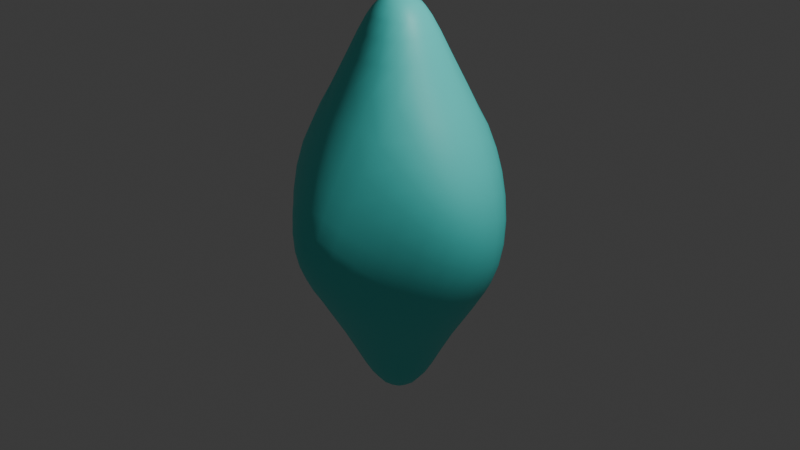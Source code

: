 # Source: collectable.blend  (saved by Blender 4.3.34; exported with 4.5.12 LTS)
import bpy
from mathutils import Matrix  # noqa: F401  (used for matrix-valued properties, if any)

bpy.ops.wm.read_factory_settings(use_empty=True)
scene = bpy.context.scene
scene.name = 'Scene'

# ---- collections
col_collection = bpy.data.collections.new('Collection'); scene.collection.children.link(col_collection)

# ---- materials (node trees are filled in below, after node groups)
mat_material = bpy.data.materials.new('Material')
mat_material.alpha_threshold = 0.0
mat_material.roughness = 0.5
mat_material.line_color = (0.0, 0.0, 0.0, 1.0)

# ---- material node trees
mat_material.use_nodes = True; mat_material.node_tree.nodes.clear()
_N = mat_material.node_tree.nodes; _L = mat_material.node_tree.links
n0 = _N.new('ShaderNodeOutputMaterial'); n0.name = 'Material Output'; n0.location = (300, 300)
n1 = _N.new('ShaderNodeBsdfPrincipled'); n1.name = 'Principled BSDF'; n1.location = (10, 300)
n1.inputs[0].default_value = (0.08314, 0.8045, 0.7465, 1.0)
n1.inputs[3].default_value = 1.45
_L.new(n1.outputs[0], n0.inputs[0])
n0.is_active_output = True

# ---- world
world_world = bpy.data.worlds.new('World'); scene.world = world_world
world_world.use_nodes = True; world_world.node_tree.nodes.clear()
_N = world_world.node_tree.nodes; _L = world_world.node_tree.links
n0 = _N.new('ShaderNodeOutputWorld'); n0.name = 'World Output'; n0.location = (300, 300)
n1 = _N.new('ShaderNodeBackground'); n1.name = 'Background'; n1.location = (10, 300)
n1.inputs[0].default_value = (0.05088, 0.05088, 0.05088, 1.0)
_L.new(n1.outputs[0], n0.inputs[0])
n0.is_active_output = True
world_world.color = (0.05088, 0.05088, 0.05088)
world_world.sun_shadow_jitter_overblur = 0.0

# ---- cameras
cam_camera = bpy.data.cameras.new('Camera')
cam_camera.clip_end = 100.0
cam_camera.ortho_scale = 7.314

# ---- lights
light_light = bpy.data.lights.new('Light', 'POINT')
light_light.energy = 1000.0
light_light.shadow_soft_size = 0.1

# ---- meshes
me_collectable = bpy.data.meshes.new('Collectable')
me_collectable.from_pydata([(0.1755, -0.1755, -1.852), (-0.1755, -0.1755, -1.852), (-0.1755, 0.1755, -1.852), (0.1755, 0.1755, -1.852), (1.041, 0.2874, -0.3529), (0.9746, -0.4475, -0.2237), (1.041, -0.2886, 0.6042), (0.9746, 0.4437, 0.4716), (0.1755, -0.1755, 2.199), (-0.1755, -0.1755, 2.199), (-0.1755, 0.1755, 2.199), (0.1755, 0.1755, 2.199), (0.2033, -1.101, -0.2808), (-0.2033, -1.101, -0.2808), (-0.3352, -1.055, 0.3479), (0.3352, -1.055, 0.3479), (-0.3352, 1.036, -0.1), (0.3352, 1.036, -0.1), (0.2033, 1.081, 0.5321), (-0.2033, 1.081, 0.5321), (-0.9746, -0.4475, -0.2237), (-1.041, 0.2874, -0.3529), (-0.9746, 0.4437, 0.4716), (-1.041, -0.2886, 0.6042), (0.4386, -0.4808, -1.142), (-0.4386, -0.4808, -1.142), (-0.458, 0.4623, -1.137), (0.458, 0.4623, -1.137), (0.458, -0.465, 1.44), (-0.458, -0.465, 1.44), (-0.4386, 0.4776, 1.445), (0.4386, 0.4776, 1.445), (-0.8836, -0.4635, -0.4535), (-0.7653, -0.4746, -0.6756), (-0.6226, -0.4814, -0.8959), (-0.3854, -0.7104, -0.8618), (-0.3213, -0.8876, -0.6196), (-0.2549, -1.022, -0.4152), (0.2176, 0.2179, 2.114), (0.2752, 0.2781, 1.963), (0.345, 0.3561, 1.75), (-0.2121, -0.5723, -1.195), (-1.863e-09, -0.5959, -1.208), (0.2121, -0.5723, -1.195), (0.3854, -0.7104, -0.8618), (0.3213, -0.8876, -0.6196), (0.2549, -1.022, -0.4152), (-0.2176, 0.2179, 2.114), (-0.2752, 0.2781, 1.963), (-0.345, 0.3561, 1.75), (0.1165, -1.129, -0.2648), (2.328e-09, -1.143, -0.2564), (-0.1165, -1.129, -0.2648), (0.2344, -1.127, -0.175), (0.2701, -1.137, -0.02739), (0.303, -1.114, 0.145), (0.1643, -1.117, 0.4283), (2.794e-09, -1.137, 0.4551), (-0.1643, -1.117, 0.4283), (-0.303, -1.114, 0.145), (-0.2701, -1.137, -0.02739), (-0.2344, -1.127, -0.175), (-0.2177, -0.2179, 2.114), (-0.2762, -0.2776, 1.962), (-0.3495, -0.3536, 1.749), (-1.06, -0.3387, 0.4575), (-1.063, -0.3895, 0.2479), (-1.035, -0.4247, 0.01454), (-0.8508, -0.6445, -0.09419), (-0.6924, -0.8146, 0.06212), (-0.5152, -0.9531, 0.2184), (-1.071, -0.1655, 0.607), (-1.081, 0.01853, 0.5951), (-1.051, 0.2301, 0.5541), (-1.035, 0.4216, 0.2291), (-1.063, 0.3872, -0.004249), (-1.06, 0.3371, -0.2104), (-1.071, 0.1649, -0.3572), (-1.081, -0.01918, -0.3465), (-1.051, -0.2317, -0.306), (-0.9653, 0.3409, -0.4848), (-0.8369, 0.3969, -0.6722), (-0.6706, 0.4375, -0.8855), (-0.5557, 0.2251, -1.218), (-0.5791, -0.002505, -1.24), (-0.547, -0.2336, -1.221), (0.3495, -0.3536, 1.749), (0.2762, -0.2776, 1.962), (0.2177, -0.2179, 2.114), (-0.2207, 0.5609, -1.193), (-2.794e-09, 0.5873, -1.207), (0.2207, 0.5609, -1.193), (0.5557, 0.2251, -1.218), (0.5791, -0.002505, -1.24), (0.547, -0.2336, -1.221), (0.6226, -0.4814, -0.8959), (0.7653, -0.4746, -0.6756), (0.8836, -0.4635, -0.4535), (0.3495, 0.3526, -1.428), (0.2762, 0.2773, -1.628), (0.2177, 0.2178, -1.771), (1.035, -0.4247, 0.01454), (1.063, -0.3895, 0.2479), (1.06, -0.3387, 0.4575), (-0.3495, 0.3526, -1.428), (-0.2762, 0.2773, -1.628), (-0.2177, 0.2178, -1.771), (0.5152, -0.9531, 0.2184), (0.6924, -0.8146, 0.06212), (0.8508, -0.6445, -0.09419), (0.3689, -0.9594, 0.5867), (0.403, -0.8305, 0.8518), (0.4347, -0.6715, 1.132), (0.2207, -0.5646, 1.499), (2.794e-09, -0.5914, 1.514), (-0.2207, -0.5646, 1.499), (-0.345, -0.3573, -1.429), (-0.2752, -0.2784, -1.629), (-0.2176, -0.218, -1.771), (-0.4347, -0.6715, 1.132), (-0.403, -0.8305, 0.8518), (-0.3689, -0.9594, 0.5867), (-0.6706, -0.4402, 1.17), (-0.8369, -0.3991, 0.9424), (-0.9653, -0.3425, 0.7433), (-0.5557, -0.226, 1.525), (-0.5791, 0.001916, 1.548), (-0.547, 0.2324, 1.527), (-0.6226, 0.4774, 1.181), (-0.7653, 0.4703, 0.9453), (-0.8836, 0.4593, 0.7105), (0.2176, -0.218, -1.771), (0.2752, -0.2784, -1.629), (0.345, -0.3573, -1.429), (-0.3689, 0.9441, -0.3297), (-0.403, 0.8194, -0.5822), (-0.4347, 0.6647, -0.8471), (-0.1028, -0.1946, 2.227), (2.328e-09, -0.2036, 2.242), (0.1028, -0.1946, 2.227), (-0.1946, 0.1028, 2.227), (-0.2036, -1.863e-09, 2.242), (-0.1946, -0.1028, 2.227), (-0.2344, 1.106, 0.4221), (-0.2701, 1.115, 0.271), (-0.303, 1.093, 0.09861), (-0.5152, 0.9378, 0.0295), (-0.6924, 0.8034, 0.1858), (-0.8508, 0.6374, 0.3421), (0.6706, 0.4375, -0.8855), (0.8369, 0.3969, -0.6722), (0.9653, 0.3409, -0.4848), (1.071, 0.1649, -0.3572), (1.081, -0.01918, -0.3465), (1.051, -0.2317, -0.306), (0.1028, 0.1946, 2.227), (-3.027e-09, 0.2036, 2.242), (-0.1028, 0.1946, 2.227), (-0.1643, 1.096, -0.1804), (0.0, 1.116, -0.2072), (0.1643, 1.096, -0.1804), (0.3689, 0.9441, -0.3297), (0.403, 0.8194, -0.5822), (0.4347, 0.6647, -0.8471), (0.1946, -0.1028, 2.227), (0.2036, 2.095e-09, 2.242), (0.1946, 0.1028, 2.227), (1.06, 0.3371, -0.2104), (1.063, 0.3872, -0.004249), (1.035, 0.4216, 0.2291), (1.051, 0.2301, 0.5541), (1.081, 0.01853, 0.5951), (1.071, -0.1655, 0.607), (0.9653, -0.3425, 0.7433), (0.8369, -0.3991, 0.9424), (0.6706, -0.4402, 1.17), (0.5557, -0.226, 1.525), (0.5791, 0.001916, 1.548), (0.547, 0.2324, 1.527), (0.2121, 0.5683, 1.502), (-5.588e-09, 0.5917, 1.516), (-0.2121, 0.5683, 1.502), (-0.3854, 0.7024, 1.147), (-0.3213, 0.8746, 0.8898), (-0.2549, 1.005, 0.6737), (-0.1165, 1.108, 0.5147), (0.0, 1.121, 0.5055), (0.1165, 1.108, 0.5147), (0.2344, 1.106, 0.4221), (0.2701, 1.115, 0.271), (0.303, 1.093, 0.09861), (-0.1028, 0.1946, -1.879), (1.863e-09, 0.2036, -1.892), (0.1028, 0.1946, -1.879), (-0.1946, -0.1028, -1.879), (-0.2036, 1.63e-09, -1.892), (-0.1946, 0.1028, -1.879), (0.8508, 0.6374, 0.3421), (0.6924, 0.8034, 0.1858), (0.5152, 0.9378, 0.0295), (0.8836, 0.4593, 0.7105), (0.7653, 0.4703, 0.9453), (0.6226, 0.4774, 1.181), (0.1028, -0.1946, -1.879), (1.397e-09, -0.2036, -1.892), (-0.1028, -0.1946, -1.879), (0.3854, 0.7024, 1.147), (0.3213, 0.8746, 0.8898), (0.2549, 1.005, 0.6737), (0.1946, 0.1028, -1.879), (0.2036, -2.095e-09, -1.892), (0.1946, -0.1028, -1.879), (0.7054, 0.2262, -0.9892), (0.8558, 0.2077, -0.7676), (0.981, 0.1812, -0.5581), (0.7157, -0.005412, -1.019), (0.858, -0.01037, -0.7957), (0.984, -0.01685, -0.5722), (0.6866, -0.2452, -0.993), (0.8291, -0.2433, -0.7663), (0.9541, -0.2387, -0.5385), (-0.981, 0.1812, -0.5581), (-0.8558, 0.2077, -0.7676), (-0.7054, 0.2262, -0.9892), (-0.984, -0.01685, -0.5722), (-0.858, -0.01037, -0.7957), (-0.7157, -0.005412, -1.019), (-0.9541, -0.2387, -0.5385), (-0.8291, -0.2433, -0.7663), (-0.6866, -0.2452, -0.993), (0.5605, 0.8605, -0.2027), (0.7454, 0.745, -0.04948), (0.9083, 0.5983, 0.1032), (0.6015, 0.753, -0.4481), (0.7858, 0.6612, -0.2864), (0.9431, 0.5403, -0.1293), (0.6371, 0.6134, -0.6884), (0.8145, 0.5471, -0.5038), (0.9575, 0.4569, -0.3345), (-0.9083, 0.5983, 0.1032), (-0.7454, 0.745, -0.04948), (-0.5605, 0.8605, -0.2027), (-0.9431, 0.5403, -0.1293), (-0.7858, 0.6612, -0.2864), (-0.6015, 0.753, -0.4481), (-0.9575, 0.4569, -0.3345), (-0.8145, 0.5471, -0.5038), (-0.6371, 0.6134, -0.6884), (0.9541, 0.2369, 0.7973), (0.8291, 0.2416, 1.04), (0.6866, 0.2436, 1.283), (0.984, 0.01612, 0.8321), (0.858, 0.009595, 1.07), (0.7157, 0.004672, 1.31), (0.981, -0.1819, 0.8182), (0.8558, -0.2087, 1.041), (0.7054, -0.2273, 1.279), (-0.7054, -0.2273, 1.279), (-0.7157, 0.004672, 1.31), (-0.6866, 0.2436, 1.283), (-0.8558, -0.2087, 1.041), (-0.858, 0.009595, 1.07), (-0.8291, 0.2416, 1.04), (-0.981, -0.1819, 0.8182), (-0.984, 0.01612, 0.8321), (-0.9541, 0.2369, 0.7973), (0.2728, 0.121, 2.122), (0.2903, 1.994e-05, 2.129), (0.2729, -0.121, 2.122), (0.3498, 0.1532, 1.968), (0.3741, 0.0001595, 1.972), (0.3506, -0.1527, 1.968), (0.4373, 0.1945, 1.765), (0.4668, 0.0006182, 1.774), (0.4401, -0.1926, 1.764), (-0.1208, 0.2731, 2.122), (-4.657e-09, 0.2905, 2.129), (0.1208, 0.2731, 2.122), (-0.1512, 0.3523, 1.965), (-1.863e-09, 0.3758, 1.969), (0.1512, 0.3523, 1.965), (-0.1873, 0.4458, 1.756), (-1.397e-09, 0.4724, 1.762), (0.1873, 0.4458, 1.756), (-0.2729, -0.121, 2.122), (-0.2903, 1.993e-05, 2.129), (-0.2728, 0.121, 2.122), (-0.3506, -0.1527, 1.968), (-0.3741, 0.0001595, 1.972), (-0.3498, 0.1532, 1.968), (-0.4401, -0.1926, 1.764), (-0.4668, 0.0006182, 1.774), (-0.4373, 0.1945, 1.765), (0.1209, -0.2731, 2.122), (7.451e-09, -0.2905, 2.129), (-0.1209, -0.2731, 2.122), (0.1519, -0.3521, 1.965), (5.588e-09, -0.3758, 1.969), (-0.1519, -0.3521, 1.965), (0.1901, -0.4449, 1.755), (4.657e-10, -0.4725, 1.761), (-0.1901, -0.4449, 1.755), (0.9575, -0.4597, 0.5884), (0.8145, -0.5514, 0.7673), (0.6371, -0.619, 0.9632), (0.9431, -0.5446, 0.3784), (0.7858, -0.6679, 0.5424), (0.6015, -0.7621, 0.7115), (0.9083, -0.6042, 0.1434), (0.7454, -0.7542, 0.2997), (0.5605, -0.8731, 0.4566), (-0.6371, -0.619, 0.9632), (-0.8145, -0.5514, 0.7673), (-0.9575, -0.4597, 0.5884), (-0.6015, -0.7621, 0.7115), (-0.7858, -0.6679, 0.5424), (-0.9431, -0.5446, 0.3784), (-0.5605, -0.8731, 0.4566), (-0.7454, -0.7542, 0.2997), (-0.9083, -0.6042, 0.1434), (0.4401, 0.1921, -1.442), (0.4668, -0.0009587, -1.451), (0.4373, -0.1951, -1.443), (0.3506, 0.1525, -1.634), (0.3741, -0.0002718, -1.638), (0.3498, -0.1534, -1.634), (0.2729, 0.121, -1.779), (0.2903, -3.398e-05, -1.786), (0.2728, -0.1211, -1.779), (-0.1824, 0.9948, -0.4081), (0.0, 1.012, -0.434), (0.1824, 0.9948, -0.4081), (-0.2017, 0.8625, -0.6616), (1.397e-09, 0.8782, -0.6866), (0.2017, 0.8625, -0.6616), (-0.219, 0.7105, -0.9282), (-2.794e-09, 0.7292, -0.9502), (0.219, 0.7105, -0.9282), (-0.1994, -0.7345, -0.935), (1.397e-09, -0.7465, -0.9541), (0.1994, -0.7345, -0.935), (-0.1686, -0.8972, -0.6816), (6.985e-09, -0.9032, -0.6988), (0.1686, -0.8972, -0.6816), (-0.1366, -1.032, -0.4557), (7.916e-09, -1.04, -0.4632), (0.1366, -1.032, -0.4557), (-0.1901, 0.4434, -1.433), (3.725e-09, 0.4708, -1.439), (0.1901, 0.4434, -1.433), (-0.1519, 0.3517, -1.631), (2.794e-09, 0.3754, -1.635), (0.1519, 0.3517, -1.631), (-0.1209, 0.2731, -1.779), (4.191e-09, 0.2904, -1.786), (0.1209, 0.2731, -1.779), (0.1994, 0.7263, 1.225), (0.1686, 0.8841, 0.9554), (0.1366, 1.014, 0.7159), (-1.863e-09, 0.7382, 1.245), (1.863e-09, 0.8899, 0.9735), (4.889e-09, 1.022, 0.7235), (-0.1994, 0.7263, 1.225), (-0.1686, 0.8841, 0.9554), (-0.1366, 1.014, 0.7159), (0.1824, -1.012, 0.6669), (0.2017, -0.8749, 0.9349), (0.219, -0.7181, 1.218), (-2.095e-09, -1.029, 0.6935), (0.0, -0.891, 0.961), (4.657e-09, -0.7373, 1.241), (-0.1824, -1.012, 0.6669), (-0.2017, -0.8749, 0.9349), (-0.219, -0.7181, 1.218), (-0.4373, -0.1951, -1.443), (-0.4668, -0.0009587, -1.451), (-0.4401, 0.1921, -1.442), (-0.3498, -0.1534, -1.634), (-0.3741, -0.0002718, -1.638), (-0.3506, 0.1525, -1.634), (-0.2728, -0.1211, -1.779), (-0.2903, -3.397e-05, -1.786), (-0.2729, 0.121, -1.779), (0.1873, -0.4474, -1.434), (4.657e-10, -0.4741, -1.439), (-0.1873, -0.4474, -1.434), (0.1512, -0.3528, -1.631), (-6.519e-09, -0.3763, -1.635), (-0.1512, -0.3528, -1.631), (0.1208, -0.2732, -1.779), (-5.122e-09, -0.2905, -1.786), (-0.1208, -0.2732, -1.779), (-1.122, -0.1793, 0.3939), (-1.14, 0.01191, 0.3572), (-1.112, 0.2196, 0.3097), (-1.136, -0.2034, 0.1684), (-1.16, -0.0002899, 0.1196), (-1.136, 0.2023, 0.07196), (-1.112, -0.2209, -0.06786), (-1.14, -0.0125, -0.1156), (-1.122, 0.1786, -0.1507), (-0.1198, 1.163, 0.345), (-9.313e-10, 1.182, 0.3219), (0.1198, 1.163, 0.345), (-0.1337, 1.18, 0.1837), (0.0, 1.202, 0.1556), (0.1337, 1.18, 0.1837), (-0.1485, 1.158, 0.0135), (0.0, 1.18, -0.01475), (0.1485, 1.158, 0.0135), (0.1485, -1.181, 0.2283), (1.804e-09, -1.204, 0.2559), (-0.1485, -1.181, 0.2283), (0.1337, -1.204, 0.05663), (1.397e-09, -1.227, 0.08372), (-0.1337, -1.204, 0.05663), (0.1198, -1.186, -0.1017), (-4.657e-10, -1.206, -0.07989), (-0.1198, -1.186, -0.1017), (0.1026, 0.1026, 2.289), (2.095e-09, 0.1055, 2.309), (-0.1026, 0.1026, 2.289), (0.1055, -2.328e-09, 2.309), (0.0, 3.027e-09, 2.332), (-0.1055, 9.313e-10, 2.309), (0.1026, -0.1026, 2.289), (-3.26e-09, -0.1055, 2.309), (-0.1026, -0.1026, 2.289), (1.112, 0.2196, 0.3097), (1.14, 0.01191, 0.3572), (1.122, -0.1793, 0.3939), (1.136, 0.2023, 0.07196), (1.16, -0.0002899, 0.1196), (1.136, -0.2034, 0.1684), (1.122, 0.1786, -0.1507), (1.14, -0.0125, -0.1156), (1.112, -0.2209, -0.06786), (0.1026, -0.1026, -1.937), (1.397e-09, -0.1055, -1.956), (-0.1026, -0.1026, -1.937), (0.1055, 2.328e-09, -1.956), (-2.794e-09, -3.027e-09, -1.978), (-0.1055, -9.313e-10, -1.956), (0.1026, 0.1026, -1.937), (-4.191e-09, 0.1055, -1.956), (-0.1026, 0.1026, -1.937), (-0.5411, 0.6901, 0.9875), (-0.446, 0.8695, 0.7661), (-0.3425, 1.009, 0.5682), (-0.6679, 0.6801, 0.7874), (-0.5458, 0.8616, 0.5984), (-0.41, 1.008, 0.4165), (-0.7708, 0.6636, 0.5712), (-0.6267, 0.8411, 0.4033), (-0.4661, 0.9862, 0.2363), (0.3425, 1.009, 0.5682), (0.446, 0.8695, 0.7661), (0.5411, 0.6901, 0.9875), (0.41, 1.008, 0.4165), (0.5458, 0.8616, 0.5984), (0.6679, 0.6801, 0.7874), (0.4661, 0.9862, 0.2363), (0.6267, 0.8411, 0.4033), (0.7708, 0.6636, 0.5712), (-0.4661, -1.003, 0.01026), (-0.6267, -0.8536, -0.1531), (-0.7708, -0.6715, -0.3173), (-0.41, -1.026, -0.1674), (-0.5458, -0.8747, -0.3424), (-0.6679, -0.6883, -0.524), (-0.3425, -1.026, -0.3143), (-0.446, -0.8826, -0.5026), (-0.5411, -0.6983, -0.7127), (0.7708, -0.6715, -0.3173), (0.6267, -0.8536, -0.1531), (0.4661, -1.003, 0.01026), (0.6679, -0.6883, -0.524), (0.5458, -0.8747, -0.3424), (0.41, -1.026, -0.1674), (0.5411, -0.6983, -0.7127), (0.446, -0.8826, -0.5026), (0.3425, -1.026, -0.3143)], [], [(212, 213, 216, 215), (213, 214, 217, 216), (215, 216, 219, 218), (216, 217, 220, 219), (27, 149, 212, 92), (149, 150, 213, 212), (150, 151, 214, 213), (151, 4, 152, 214), (214, 152, 153, 217), (217, 153, 154, 220), (220, 154, 5, 97), (219, 220, 97, 96), (218, 219, 96, 95), (94, 218, 95, 24), (93, 215, 218, 94), (92, 212, 215, 93), (221, 222, 225, 224), (222, 223, 226, 225), (224, 225, 228, 227), (225, 226, 229, 228), (21, 80, 221, 77), (80, 81, 222, 221), (81, 82, 223, 222), (82, 26, 83, 223), (223, 83, 84, 226), (226, 84, 85, 229), (229, 85, 25, 34), (228, 229, 34, 33), (227, 228, 33, 32), (79, 227, 32, 20), (78, 224, 227, 79), (77, 221, 224, 78), (230, 231, 234, 233), (231, 232, 235, 234), (233, 234, 237, 236), (234, 235, 238, 237), (17, 199, 230, 161), (199, 198, 231, 230), (198, 197, 232, 231), (197, 7, 169, 232), (232, 169, 168, 235), (235, 168, 167, 238), (238, 167, 4, 151), (237, 238, 151, 150), (236, 237, 150, 149), (163, 236, 149, 27), (162, 233, 236, 163), (161, 230, 233, 162), (239, 240, 243, 242), (240, 241, 244, 243), (242, 243, 246, 245), (243, 244, 247, 246), (22, 148, 239, 74), (148, 147, 240, 239), (147, 146, 241, 240), (146, 16, 134, 241), (241, 134, 135, 244), (244, 135, 136, 247), (247, 136, 26, 82), (246, 247, 82, 81), (245, 246, 81, 80), (76, 245, 80, 21), (75, 242, 245, 76), (74, 239, 242, 75), (248, 249, 252, 251), (249, 250, 253, 252), (251, 252, 255, 254), (252, 253, 256, 255), (7, 200, 248, 170), (200, 201, 249, 248), (201, 202, 250, 249), (202, 31, 178, 250), (250, 178, 177, 253), (253, 177, 176, 256), (256, 176, 28, 175), (255, 256, 175, 174), (254, 255, 174, 173), (172, 254, 173, 6), (171, 251, 254, 172), (170, 248, 251, 171), (257, 258, 261, 260), (258, 259, 262, 261), (260, 261, 264, 263), (261, 262, 265, 264), (29, 125, 257, 122), (125, 126, 258, 257), (126, 127, 259, 258), (127, 30, 128, 259), (259, 128, 129, 262), (262, 129, 130, 265), (265, 130, 22, 73), (264, 265, 73, 72), (263, 264, 72, 71), (124, 263, 71, 23), (123, 260, 263, 124), (122, 257, 260, 123), (266, 267, 270, 269), (267, 268, 271, 270), (269, 270, 273, 272), (270, 271, 274, 273), (11, 166, 266, 38), (166, 165, 267, 266), (165, 164, 268, 267), (164, 8, 88, 268), (268, 88, 87, 271), (271, 87, 86, 274), (274, 86, 28, 176), (273, 274, 176, 177), (272, 273, 177, 178), (40, 272, 178, 31), (39, 269, 272, 40), (38, 266, 269, 39), (275, 276, 279, 278), (276, 277, 280, 279), (278, 279, 282, 281), (279, 280, 283, 282), (10, 157, 275, 47), (157, 156, 276, 275), (156, 155, 277, 276), (155, 11, 38, 277), (277, 38, 39, 280), (280, 39, 40, 283), (283, 40, 31, 179), (282, 283, 179, 180), (281, 282, 180, 181), (49, 281, 181, 30), (48, 278, 281, 49), (47, 275, 278, 48), (284, 285, 288, 287), (285, 286, 289, 288), (287, 288, 291, 290), (288, 289, 292, 291), (9, 142, 284, 62), (142, 141, 285, 284), (141, 140, 286, 285), (140, 10, 47, 286), (286, 47, 48, 289), (289, 48, 49, 292), (292, 49, 30, 127), (291, 292, 127, 126), (290, 291, 126, 125), (64, 290, 125, 29), (63, 287, 290, 64), (62, 284, 287, 63), (293, 294, 297, 296), (294, 295, 298, 297), (296, 297, 300, 299), (297, 298, 301, 300), (8, 139, 293, 88), (139, 138, 294, 293), (138, 137, 295, 294), (137, 9, 62, 295), (295, 62, 63, 298), (298, 63, 64, 301), (301, 64, 29, 115), (300, 301, 115, 114), (299, 300, 114, 113), (86, 299, 113, 28), (87, 296, 299, 86), (88, 293, 296, 87), (302, 303, 306, 305), (303, 304, 307, 306), (305, 306, 309, 308), (306, 307, 310, 309), (6, 173, 302, 103), (173, 174, 303, 302), (174, 175, 304, 303), (175, 28, 112, 304), (304, 112, 111, 307), (307, 111, 110, 310), (310, 110, 15, 107), (309, 310, 107, 108), (308, 309, 108, 109), (101, 308, 109, 5), (102, 305, 308, 101), (103, 302, 305, 102), (311, 312, 315, 314), (312, 313, 316, 315), (314, 315, 318, 317), (315, 316, 319, 318), (29, 122, 311, 119), (122, 123, 312, 311), (123, 124, 313, 312), (124, 23, 65, 313), (313, 65, 66, 316), (316, 66, 67, 319), (319, 67, 20, 68), (318, 319, 68, 69), (317, 318, 69, 70), (121, 317, 70, 14), (120, 314, 317, 121), (119, 311, 314, 120), (320, 321, 324, 323), (321, 322, 325, 324), (323, 324, 327, 326), (324, 325, 328, 327), (27, 92, 320, 98), (92, 93, 321, 320), (93, 94, 322, 321), (94, 24, 133, 322), (322, 133, 132, 325), (325, 132, 131, 328), (328, 131, 0, 211), (327, 328, 211, 210), (326, 327, 210, 209), (100, 326, 209, 3), (99, 323, 326, 100), (98, 320, 323, 99), (329, 330, 333, 332), (330, 331, 334, 333), (332, 333, 336, 335), (333, 334, 337, 336), (16, 158, 329, 134), (158, 159, 330, 329), (159, 160, 331, 330), (160, 17, 161, 331), (331, 161, 162, 334), (334, 162, 163, 337), (337, 163, 27, 91), (336, 337, 91, 90), (335, 336, 90, 89), (136, 335, 89, 26), (135, 332, 335, 136), (134, 329, 332, 135), (338, 339, 342, 341), (339, 340, 343, 342), (341, 342, 345, 344), (342, 343, 346, 345), (25, 41, 338, 35), (41, 42, 339, 338), (42, 43, 340, 339), (43, 24, 44, 340), (340, 44, 45, 343), (343, 45, 46, 346), (346, 46, 12, 50), (345, 346, 50, 51), (344, 345, 51, 52), (37, 344, 52, 13), (36, 341, 344, 37), (35, 338, 341, 36), (347, 348, 351, 350), (348, 349, 352, 351), (350, 351, 354, 353), (351, 352, 355, 354), (26, 89, 347, 104), (89, 90, 348, 347), (90, 91, 349, 348), (91, 27, 98, 349), (349, 98, 99, 352), (352, 99, 100, 355), (355, 100, 3, 193), (354, 355, 193, 192), (353, 354, 192, 191), (106, 353, 191, 2), (105, 350, 353, 106), (104, 347, 350, 105), (356, 357, 360, 359), (357, 358, 361, 360), (359, 360, 363, 362), (360, 361, 364, 363), (31, 206, 356, 179), (206, 207, 357, 356), (207, 208, 358, 357), (208, 18, 187, 358), (358, 187, 186, 361), (361, 186, 185, 364), (364, 185, 19, 184), (363, 364, 184, 183), (362, 363, 183, 182), (181, 362, 182, 30), (180, 359, 362, 181), (179, 356, 359, 180), (365, 366, 369, 368), (366, 367, 370, 369), (368, 369, 372, 371), (369, 370, 373, 372), (15, 110, 365, 56), (110, 111, 366, 365), (111, 112, 367, 366), (112, 28, 113, 367), (367, 113, 114, 370), (370, 114, 115, 373), (373, 115, 29, 119), (372, 373, 119, 120), (371, 372, 120, 121), (58, 371, 121, 14), (57, 368, 371, 58), (56, 365, 368, 57), (374, 375, 378, 377), (375, 376, 379, 378), (377, 378, 381, 380), (378, 379, 382, 381), (25, 85, 374, 116), (85, 84, 375, 374), (84, 83, 376, 375), (83, 26, 104, 376), (376, 104, 105, 379), (379, 105, 106, 382), (382, 106, 2, 196), (381, 382, 196, 195), (380, 381, 195, 194), (118, 380, 194, 1), (117, 377, 380, 118), (116, 374, 377, 117), (383, 384, 387, 386), (384, 385, 388, 387), (386, 387, 390, 389), (387, 388, 391, 390), (24, 43, 383, 133), (43, 42, 384, 383), (42, 41, 385, 384), (41, 25, 116, 385), (385, 116, 117, 388), (388, 117, 118, 391), (391, 118, 1, 205), (390, 391, 205, 204), (389, 390, 204, 203), (131, 389, 203, 0), (132, 386, 389, 131), (133, 383, 386, 132), (392, 393, 396, 395), (393, 394, 397, 396), (395, 396, 399, 398), (396, 397, 400, 399), (23, 71, 392, 65), (71, 72, 393, 392), (72, 73, 394, 393), (73, 22, 74, 394), (394, 74, 75, 397), (397, 75, 76, 400), (400, 76, 21, 77), (399, 400, 77, 78), (398, 399, 78, 79), (67, 398, 79, 20), (66, 395, 398, 67), (65, 392, 395, 66), (401, 402, 405, 404), (402, 403, 406, 405), (404, 405, 408, 407), (405, 406, 409, 408), (19, 185, 401, 143), (185, 186, 402, 401), (186, 187, 403, 402), (187, 18, 188, 403), (403, 188, 189, 406), (406, 189, 190, 409), (409, 190, 17, 160), (408, 409, 160, 159), (407, 408, 159, 158), (145, 407, 158, 16), (144, 404, 407, 145), (143, 401, 404, 144), (410, 411, 414, 413), (411, 412, 415, 414), (413, 414, 417, 416), (414, 415, 418, 417), (15, 56, 410, 55), (56, 57, 411, 410), (57, 58, 412, 411), (58, 14, 59, 412), (412, 59, 60, 415), (415, 60, 61, 418), (418, 61, 13, 52), (417, 418, 52, 51), (416, 417, 51, 50), (53, 416, 50, 12), (54, 413, 416, 53), (55, 410, 413, 54), (419, 420, 423, 422), (420, 421, 424, 423), (422, 423, 426, 425), (423, 424, 427, 426), (11, 155, 419, 166), (155, 156, 420, 419), (156, 157, 421, 420), (157, 10, 140, 421), (421, 140, 141, 424), (424, 141, 142, 427), (427, 142, 9, 137), (426, 427, 137, 138), (425, 426, 138, 139), (164, 425, 139, 8), (165, 422, 425, 164), (166, 419, 422, 165), (428, 429, 432, 431), (429, 430, 433, 432), (431, 432, 435, 434), (432, 433, 436, 435), (7, 170, 428, 169), (170, 171, 429, 428), (171, 172, 430, 429), (172, 6, 103, 430), (430, 103, 102, 433), (433, 102, 101, 436), (436, 101, 5, 154), (435, 436, 154, 153), (434, 435, 153, 152), (167, 434, 152, 4), (168, 431, 434, 167), (169, 428, 431, 168), (437, 438, 441, 440), (438, 439, 442, 441), (440, 441, 444, 443), (441, 442, 445, 444), (0, 203, 437, 211), (203, 204, 438, 437), (204, 205, 439, 438), (205, 1, 194, 439), (439, 194, 195, 442), (442, 195, 196, 445), (445, 196, 2, 191), (444, 445, 191, 192), (443, 444, 192, 193), (209, 443, 193, 3), (210, 440, 443, 209), (211, 437, 440, 210), (446, 447, 450, 449), (447, 448, 451, 450), (449, 450, 453, 452), (450, 451, 454, 453), (30, 182, 446, 128), (182, 183, 447, 446), (183, 184, 448, 447), (184, 19, 143, 448), (448, 143, 144, 451), (451, 144, 145, 454), (454, 145, 16, 146), (453, 454, 146, 147), (452, 453, 147, 148), (130, 452, 148, 22), (129, 449, 452, 130), (128, 446, 449, 129), (455, 456, 459, 458), (456, 457, 460, 459), (458, 459, 462, 461), (459, 460, 463, 462), (18, 208, 455, 188), (208, 207, 456, 455), (207, 206, 457, 456), (206, 31, 202, 457), (457, 202, 201, 460), (460, 201, 200, 463), (463, 200, 7, 197), (462, 463, 197, 198), (461, 462, 198, 199), (190, 461, 199, 17), (189, 458, 461, 190), (188, 455, 458, 189), (464, 465, 468, 467), (465, 466, 469, 468), (467, 468, 471, 470), (468, 469, 472, 471), (14, 70, 464, 59), (70, 69, 465, 464), (69, 68, 466, 465), (68, 20, 32, 466), (466, 32, 33, 469), (469, 33, 34, 472), (472, 34, 25, 35), (471, 472, 35, 36), (470, 471, 36, 37), (61, 470, 37, 13), (60, 467, 470, 61), (59, 464, 467, 60), (473, 474, 477, 476), (474, 475, 478, 477), (476, 477, 480, 479), (477, 478, 481, 480), (5, 109, 473, 97), (109, 108, 474, 473), (108, 107, 475, 474), (107, 15, 55, 475), (475, 55, 54, 478), (478, 54, 53, 481), (481, 53, 12, 46), (480, 481, 46, 45), (479, 480, 45, 44), (95, 479, 44, 24), (96, 476, 479, 95), (97, 473, 476, 96)])
me_collectable.polygons.foreach_set('use_smooth', [True] * 480)
me_collectable.materials.append(mat_material)
me_collectable.use_mirror_vertex_groups = False
me_collectable.update()
me_collectable.normals_split_custom_set([tuple(v) for v in zip(*[iter([0.8017, 0.2617, -0.5374, 0.8322, 0.211, -0.5127, 0.8545, -0.04634, -0.5174, 0.8437, -0.0269, -0.5362, 0.8322, 0.211, -0.5127, 0.8799, 0.1652, -0.4456, 0.8929, -0.0682, -0.445, 0.8545, -0.04634, -0.5174, 0.8437, -0.0269, -0.5362, 0.8545, -0.04634, -0.5174, 0.8252, -0.29, -0.4847, 0.8008, -0.3011, -0.5178, 0.8545, -0.04634, -0.5174, 0.8929, -0.0682, -0.445, 0.8636, -0.2961, -0.408, 0.8252, -0.29, -0.4847, 0.5903, 0.6414, -0.49, 0.6929, 0.5289, -0.4901, 0.8017, 0.2617, -0.5374, 0.8088, 0.3029, -0.5041, 0.6929, 0.5289, -0.4901, 0.7659, 0.458, -0.4512, 0.8322, 0.211, -0.5127, 0.8017, 0.2617, -0.5374, 0.7659, 0.458, -0.4512, 0.8342, 0.3942, -0.3855, 0.8799, 0.1652, -0.4456, 0.8322, 0.211, -0.5127, 0.8342, 0.3942, -0.3855, 0.8933, 0.3296, -0.3057, 0.9362, 0.1423, -0.3212, 0.8799, 0.1652, -0.4456, 0.8799, 0.1652, -0.4456, 0.9362, 0.1423, -0.3212, 0.9444, -0.07447, -0.3204, 0.8929, -0.0682, -0.445, 0.8929, -0.0682, -0.445, 0.9444, -0.07447, -0.3204, 0.9093, -0.2981, -0.2905, 0.8636, -0.2961, -0.408, 0.8636, -0.2961, -0.408, 0.9093, -0.2981, -0.2905, 0.8328, -0.507, -0.2222, 0.7961, -0.5038, -0.3352, 0.8252, -0.29, -0.4847, 0.8636, -0.2961, -0.408, 0.7961, -0.5038, -0.3352, 0.752, -0.5059, -0.4226, 0.8008, -0.3011, -0.5178, 0.8252, -0.29, -0.4847, 0.752, -0.5059, -0.4226, 0.6918, -0.5391, -0.4804, 0.8088, -0.3204, -0.4932, 0.8008, -0.3011, -0.5178, 0.6918, -0.5391, -0.4804, 0.5874, -0.6378, -0.4982, 0.8653, -0.01407, -0.5011, 0.8437, -0.0269, -0.5362, 0.8008, -0.3011, -0.5178, 0.8088, -0.3204, -0.4932, 0.8088, 0.3029, -0.5041, 0.8017, 0.2617, -0.5374, 0.8437, -0.0269, -0.5362, 0.8653, -0.01407, -0.5011, -0.8799, 0.1652, -0.4456, -0.8322, 0.211, -0.5127, -0.8545, -0.04634, -0.5174, -0.8929, -0.0682, -0.445, -0.8322, 0.211, -0.5127, -0.8017, 0.2617, -0.5374, -0.8437, -0.0269, -0.5362, -0.8545, -0.04634, -0.5174, -0.8929, -0.0682, -0.445, -0.8545, -0.04634, -0.5174, -0.8252, -0.29, -0.4847, -0.8636, -0.2961, -0.408, -0.8545, -0.04634, -0.5174, -0.8437, -0.0269, -0.5362, -0.8008, -0.3011, -0.5178, -0.8252, -0.29, -0.4847, -0.8933, 0.3296, -0.3057, -0.8342, 0.3942, -0.3855, -0.8799, 0.1652, -0.4456, -0.9362, 0.1423, -0.3212, -0.8342, 0.3942, -0.3855, -0.7659, 0.458, -0.4512, -0.8322, 0.211, -0.5127, -0.8799, 0.1652, -0.4456, -0.7659, 0.458, -0.4512, -0.6929, 0.5289, -0.4901, -0.8017, 0.2617, -0.5374, -0.8322, 0.211, -0.5127, -0.6929, 0.5289, -0.4901, -0.5903, 0.6414, -0.49, -0.8088, 0.3029, -0.5041, -0.8017, 0.2617, -0.5374, -0.8017, 0.2617, -0.5374, -0.8088, 0.3029, -0.5041, -0.8653, -0.01407, -0.5011, -0.8437, -0.0269, -0.5362, -0.8437, -0.0269, -0.5362, -0.8653, -0.01407, -0.5011, -0.8088, -0.3204, -0.4932, -0.8008, -0.3011, -0.5178, -0.8008, -0.3011, -0.5178, -0.8088, -0.3204, -0.4932, -0.5874, -0.6378, -0.4982, -0.6918, -0.5391, -0.4804, -0.8252, -0.29, -0.4847, -0.8008, -0.3011, -0.5178, -0.6918, -0.5391, -0.4804, -0.752, -0.5059, -0.4226, -0.8636, -0.2961, -0.408, -0.8252, -0.29, -0.4847, -0.752, -0.5059, -0.4226, -0.7961, -0.5038, -0.3352, -0.9093, -0.2981, -0.2905, -0.8636, -0.2961, -0.408, -0.7961, -0.5038, -0.3352, -0.8328, -0.507, -0.2222, -0.9444, -0.07447, -0.3204, -0.8929, -0.0682, -0.445, -0.8636, -0.2961, -0.408, -0.9093, -0.2981, -0.2905, -0.9362, 0.1423, -0.3212, -0.8799, 0.1652, -0.4456, -0.8929, -0.0682, -0.445, -0.9444, -0.07447, -0.3204, 0.5714, 0.7951, -0.2033, 0.6557, 0.7486, -0.09826, 0.6607, 0.719, -0.2157, 0.5615, 0.7699, -0.3033, 0.6557, 0.7486, -0.09826, 0.7488, 0.6627, 0.004658, 0.7653, 0.6316, -0.1237, 0.6607, 0.719, -0.2157, 0.5615, 0.7699, -0.3033, 0.6607, 0.719, -0.2157, 0.696, 0.6327, -0.3396, 0.5968, 0.6947, -0.4015, 0.6607, 0.719, -0.2157, 0.7653, 0.6316, -0.1237, 0.7898, 0.5555, -0.2602, 0.696, 0.6327, -0.3396, 0.4905, 0.8454, -0.2117, 0.5919, 0.8, -0.09825, 0.5714, 0.7951, -0.2033, 0.4566, 0.835, -0.3071, 0.5919, 0.8, -0.09825, 0.6596, 0.7515, 0.01304, 0.6557, 0.7486, -0.09826, 0.5714, 0.7951, -0.2033, 0.6596, 0.7515, 0.01304, 0.7359, 0.6663, 0.1202, 0.7488, 0.6627, 0.004658, 0.6557, 0.7486, -0.09826, 0.7359, 0.6663, 0.1202, 0.8319, 0.511, 0.2162, 0.8596, 0.5025, 0.09319, 0.7488, 0.6627, 0.004658, 0.7488, 0.6627, 0.004658, 0.8596, 0.5025, 0.09319, 0.8821, 0.469, -0.04432, 0.7653, 0.6316, -0.1237, 0.7653, 0.6316, -0.1237, 0.8821, 0.469, -0.04432, 0.8955, 0.4048, -0.1851, 0.7898, 0.5555, -0.2602, 0.7898, 0.5555, -0.2602, 0.8955, 0.4048, -0.1851, 0.8933, 0.3296, -0.3057, 0.8342, 0.3942, -0.3855, 0.696, 0.6327, -0.3396, 0.7898, 0.5555, -0.2602, 0.8342, 0.3942, -0.3855, 0.7659, 0.458, -0.4512, 0.5968, 0.6947, -0.4015, 0.696, 0.6327, -0.3396, 0.7659, 0.458, -0.4512, 0.6929, 0.5289, -0.4901, 0.4623, 0.7654, -0.4477, 0.5968, 0.6947, -0.4015, 0.6929, 0.5289, -0.4901, 0.5903, 0.6414, -0.49, 0.4336, 0.8153, -0.3837, 0.5615, 0.7699, -0.3033, 0.5968, 0.6947, -0.4015, 0.4623, 0.7654, -0.4477, 0.4566, 0.835, -0.3071, 0.5714, 0.7951, -0.2033, 0.5615, 0.7699, -0.3033, 0.4336, 0.8153, -0.3837, -0.7488, 0.6627, 0.004658, -0.6557, 0.7486, -0.09826, -0.6607, 0.719, -0.2157, -0.7653, 0.6316, -0.1237, -0.6557, 0.7486, -0.09826, -0.5714, 0.7951, -0.2033, -0.5615, 0.7699, -0.3033, -0.6607, 0.719, -0.2157, -0.7653, 0.6316, -0.1237, -0.6607, 0.719, -0.2157, -0.696, 0.6327, -0.3396, -0.7898, 0.5555, -0.2602, -0.6607, 0.719, -0.2157, -0.5615, 0.7699, -0.3033, -0.5968, 0.6947, -0.4015, -0.696, 0.6327, -0.3396, -0.8319, 0.511, 0.2162, -0.7359, 0.6663, 0.1202, -0.7488, 0.6627, 0.004658, -0.8596, 0.5025, 0.09319, -0.7359, 0.6663, 0.1202, -0.6596, 0.7515, 0.01304, -0.6557, 0.7486, -0.09826, -0.7488, 0.6627, 0.004658, -0.6596, 0.7515, 0.01304, -0.5919, 0.8, -0.09825, -0.5714, 0.7951, -0.2033, -0.6557, 0.7486, -0.09826, -0.5919, 0.8, -0.09825, -0.4905, 0.8454, -0.2117, -0.4566, 0.835, -0.3071, -0.5714, 0.7951, -0.2033, -0.5714, 0.7951, -0.2033, -0.4566, 0.835, -0.3071, -0.4336, 0.8153, -0.3837, -0.5615, 0.7699, -0.3033, -0.5615, 0.7699, -0.3033, -0.4336, 0.8153, -0.3837, -0.4623, 0.7654, -0.4477, -0.5968, 0.6947, -0.4015, -0.5968, 0.6947, -0.4015, -0.4623, 0.7654, -0.4477, -0.5903, 0.6414, -0.49, -0.6929, 0.5289, -0.4901, -0.696, 0.6327, -0.3396, -0.5968, 0.6947, -0.4015, -0.6929, 0.5289, -0.4901, -0.7659, 0.458, -0.4512, -0.7898, 0.5555, -0.2602, -0.696, 0.6327, -0.3396, -0.7659, 0.458, -0.4512, -0.8342, 0.3942, -0.3855, -0.8955, 0.4048, -0.1851, -0.7898, 0.5555, -0.2602, -0.8342, 0.3942, -0.3855, -0.8933, 0.3296, -0.3057, -0.8821, 0.469, -0.04432, -0.7653, 0.6316, -0.1237, -0.7898, 0.5555, -0.2602, -0.8955, 0.4048, -0.1851, -0.8596, 0.5025, 0.09319, -0.7488, 0.6627, 0.004658, -0.7653, 0.6316, -0.1237, -0.8821, 0.469, -0.04432, 0.871, 0.2982, 0.3904, 0.8375, 0.2936, 0.4609, 0.8691, 0.04777, 0.4923, 0.9024, 0.06939, 0.4253, 0.8375, 0.2936, 0.4609, 0.8155, 0.3061, 0.4912, 0.8603, 0.02804, 0.509, 0.8691, 0.04777, 0.4923, 0.9024, 0.06939, 0.4253, 0.8691, 0.04777, 0.4923, 0.8469, -0.2093, 0.4889, 0.8898, -0.1628, 0.4263, 0.8691, 0.04777, 0.4923, 0.8603, 0.02804, 0.509, 0.8182, -0.262, 0.5118, 0.8469, -0.2093, 0.4889, 0.8319, 0.511, 0.2162, 0.7986, 0.509, 0.3212, 0.871, 0.2982, 0.3904, 0.9119, 0.2991, 0.2811, 0.7986, 0.509, 0.3212, 0.7586, 0.5133, 0.4013, 0.8375, 0.2936, 0.4609, 0.871, 0.2982, 0.3904, 0.7586, 0.5133, 0.4013, 0.701, 0.5496, 0.4544, 0.8155, 0.3061, 0.4912, 0.8375, 0.2936, 0.4609, 0.701, 0.5496, 0.4544, 0.5962, 0.6505, 0.4706, 0.8222, 0.3254, 0.467, 0.8155, 0.3061, 0.4912, 0.8155, 0.3061, 0.4912, 0.8222, 0.3254, 0.467, 0.8798, 0.01474, 0.4752, 0.8603, 0.02804, 0.509, 0.8603, 0.02804, 0.509, 0.8798, 0.01474, 0.4752, 0.8231, -0.3042, 0.4795, 0.8182, -0.262, 0.5118, 0.8182, -0.262, 0.5118, 0.8231, -0.3042, 0.4795, 0.6026, -0.6443, 0.4709, 0.7076, -0.5281, 0.4695, 0.8469, -0.2093, 0.4889, 0.8182, -0.262, 0.5118, 0.7076, -0.5281, 0.4695, 0.779, -0.4541, 0.4324, 0.8898, -0.1628, 0.4263, 0.8469, -0.2093, 0.4889, 0.779, -0.4541, 0.4324, 0.8434, -0.389, 0.3706, 0.9405, -0.1401, 0.3095, 0.8898, -0.1628, 0.4263, 0.8434, -0.389, 0.3706, 0.8983, -0.3254, 0.2952, 0.9481, 0.07508, 0.309, 0.9024, 0.06939, 0.4253, 0.8898, -0.1628, 0.4263, 0.9405, -0.1401, 0.3095, 0.9119, 0.2991, 0.2811, 0.871, 0.2982, 0.3904, 0.9024, 0.06939, 0.4253, 0.9481, 0.07508, 0.309, -0.8182, -0.262, 0.5118, -0.8603, 0.02804, 0.509, -0.8691, 0.04777, 0.4923, -0.8469, -0.2093, 0.4889, -0.8603, 0.02804, 0.509, -0.8155, 0.3061, 0.4912, -0.8375, 0.2936, 0.4609, -0.8691, 0.04777, 0.4923, -0.8469, -0.2093, 0.4889, -0.8691, 0.04777, 0.4923, -0.9024, 0.06939, 0.4253, -0.8898, -0.1628, 0.4263, -0.8691, 0.04777, 0.4923, -0.8375, 0.2936, 0.4609, -0.871, 0.2982, 0.3904, -0.9024, 0.06939, 0.4253, -0.6026, -0.6443, 0.4709, -0.8231, -0.3042, 0.4795, -0.8182, -0.262, 0.5118, -0.7076, -0.5281, 0.4695, -0.8231, -0.3042, 0.4795, -0.8798, 0.01474, 0.4752, -0.8603, 0.02804, 0.509, -0.8182, -0.262, 0.5118, -0.8798, 0.01474, 0.4752, -0.8222, 0.3254, 0.467, -0.8155, 0.3061, 0.4912, -0.8603, 0.02804, 0.509, -0.8222, 0.3254, 0.467, -0.5962, 0.6505, 0.4706, -0.701, 0.5496, 0.4544, -0.8155, 0.3061, 0.4912, -0.8155, 0.3061, 0.4912, -0.701, 0.5496, 0.4544, -0.7586, 0.5133, 0.4013, -0.8375, 0.2936, 0.4609, -0.8375, 0.2936, 0.4609, -0.7586, 0.5133, 0.4013, -0.7986, 0.509, 0.3212, -0.871, 0.2982, 0.3904, -0.871, 0.2982, 0.3904, -0.7986, 0.509, 0.3212, -0.8319, 0.511, 0.2162, -0.9119, 0.2991, 0.2811, -0.9024, 0.06939, 0.4253, -0.871, 0.2982, 0.3904, -0.9119, 0.2991, 0.2811, -0.9481, 0.07508, 0.309, -0.8898, -0.1628, 0.4263, -0.9024, 0.06939, 0.4253, -0.9481, 0.07508, 0.309, -0.9405, -0.1401, 0.3095, -0.8434, -0.389, 0.3706, -0.8898, -0.1628, 0.4263, -0.9405, -0.1401, 0.3095, -0.8983, -0.3254, 0.2952, -0.779, -0.4541, 0.4324, -0.8469, -0.2093, 0.4889, -0.8898, -0.1628, 0.4263, -0.8434, -0.389, 0.3706, -0.7076, -0.5281, 0.4695, -0.8182, -0.262, 0.5118, -0.8469, -0.2093, 0.4889, -0.779, -0.4541, 0.4324, 0.7902, 0.3006, 0.5341, 0.8399, 0.0005895, 0.5428, 0.8944, 0.002467, 0.4473, 0.8344, 0.3168, 0.451, 0.8399, 0.0005895, 0.5428, 0.79, -0.2998, 0.5349, 0.8344, -0.3135, 0.4534, 0.8944, 0.002467, 0.4473, 0.8344, 0.3168, 0.451, 0.8944, 0.002467, 0.4473, 0.9005, 0.006753, 0.4348, 0.84, 0.3249, 0.4346, 0.8944, 0.002467, 0.4473, 0.8344, -0.3135, 0.4534, 0.8404, -0.3155, 0.4406, 0.9005, 0.006753, 0.4348, 0.5424, 0.5425, 0.6415, 0.6405, 0.3014, 0.7063, 0.7902, 0.3006, 0.5341, 0.5997, 0.6008, 0.5285, 0.6405, 0.3014, 0.7063, 0.6825, 5.437e-05, 0.7309, 0.8399, 0.0005895, 0.5428, 0.7902, 0.3006, 0.5341, 0.6825, 5.437e-05, 0.7309, 0.6405, -0.3014, 0.7064, 0.79, -0.2998, 0.5349, 0.8399, 0.0005895, 0.5428, 0.6405, -0.3014, 0.7064, 0.5423, -0.5425, 0.6416, 0.5995, -0.6006, 0.529, 0.79, -0.2998, 0.5349, 0.79, -0.2998, 0.5349, 0.5995, -0.6006, 0.529, 0.6257, -0.6299, 0.4601, 0.8344, -0.3135, 0.4534, 0.8344, -0.3135, 0.4534, 0.6257, -0.6299, 0.4601, 0.6265, -0.6408, 0.4437, 0.8404, -0.3155, 0.4406, 0.8404, -0.3155, 0.4406, 0.6265, -0.6408, 0.4437, 0.6026, -0.6443, 0.4709, 0.8231, -0.3042, 0.4795, 0.9005, 0.006753, 0.4348, 0.8404, -0.3155, 0.4406, 0.8231, -0.3042, 0.4795, 0.8798, 0.01474, 0.4752, 0.84, 0.3249, 0.4346, 0.9005, 0.006753, 0.4348, 0.8798, 0.01474, 0.4752, 0.8222, 0.3254, 0.467, 0.6256, 0.6434, 0.4413, 0.84, 0.3249, 0.4346, 0.8222, 0.3254, 0.467, 0.5962, 0.6505, 0.4706, 0.6257, 0.6309, 0.4587, 0.8344, 0.3168, 0.451, 0.84, 0.3249, 0.4346, 0.6256, 0.6434, 0.4413, 0.5997, 0.6008, 0.5285, 0.7902, 0.3006, 0.5341, 0.8344, 0.3168, 0.451, 0.6257, 0.6309, 0.4587, -0.2988, 0.7904, 0.5348, -6.114e-07, 0.8398, 0.5429, -2.645e-07, 0.8938, 0.4484, -0.3094, 0.8359, 0.4534, -6.114e-07, 0.8398, 0.5429, 0.2988, 0.7904, 0.5348, 0.3094, 0.8359, 0.4534, -2.645e-07, 0.8938, 0.4484, -0.3094, 0.8359, 0.4534, -2.645e-07, 0.8938, 0.4484, 2.92e-07, 0.9014, 0.4331, -0.3024, 0.8469, 0.4374, -2.645e-07, 0.8938, 0.4484, 0.3094, 0.8359, 0.4534, 0.3024, 0.8469, 0.4374, 2.92e-07, 0.9014, 0.4331, -0.5424, 0.5425, 0.6415, -0.3012, 0.6406, 0.7063, -0.2988, 0.7904, 0.5348, -0.5997, 0.6008, 0.5285, -0.3012, 0.6406, 0.7063, -3.016e-07, 0.6826, 0.7308, -6.114e-07, 0.8398, 0.5429, -0.2988, 0.7904, 0.5348, -3.016e-07, 0.6826, 0.7308, 0.3012, 0.6406, 0.7063, 0.2988, 0.7904, 0.5348, -6.114e-07, 0.8398, 0.5429, 0.3012, 0.6406, 0.7063, 0.5424, 0.5425, 0.6415, 0.5997, 0.6008, 0.5285, 0.2988, 0.7904, 0.5348, 0.2988, 0.7904, 0.5348, 0.5997, 0.6008, 0.5285, 0.6257, 0.6309, 0.4587, 0.3094, 0.8359, 0.4534, 0.3094, 0.8359, 0.4534, 0.6257, 0.6309, 0.4587, 0.6256, 0.6434, 0.4413, 0.3024, 0.8469, 0.4374, 0.3024, 0.8469, 0.4374, 0.6256, 0.6434, 0.4413, 0.5962, 0.6505, 0.4706, 0.2763, 0.8415, 0.4643, 2.92e-07, 0.9014, 0.4331, 0.3024, 0.8469, 0.4374, 0.2763, 0.8415, 0.4643, 3.914e-07, 0.8867, 0.4624, -0.3024, 0.8469, 0.4374, 2.92e-07, 0.9014, 0.4331, 3.914e-07, 0.8867, 0.4624, -0.2763, 0.8415, 0.4643, -0.6256, 0.6434, 0.4413, -0.3024, 0.8469, 0.4374, -0.2763, 0.8415, 0.4643, -0.5962, 0.6505, 0.4706, -0.6257, 0.6309, 0.4587, -0.3094, 0.8359, 0.4534, -0.3024, 0.8469, 0.4374, -0.6256, 0.6434, 0.4413, -0.5997, 0.6008, 0.5285, -0.2988, 0.7904, 0.5348, -0.3094, 0.8359, 0.4534, -0.6257, 0.6309, 0.4587, -0.79, -0.2998, 0.5349, -0.8399, 0.000589, 0.5428, -0.8944, 0.002466, 0.4473, -0.8344, -0.3135, 0.4534, -0.8399, 0.000589, 0.5428, -0.7902, 0.3006, 0.5341, -0.8344, 0.3168, 0.451, -0.8944, 0.002466, 0.4473, -0.8344, -0.3135, 0.4534, -0.8944, 0.002466, 0.4473, -0.9005, 0.006753, 0.4348, -0.8404, -0.3155, 0.4406, -0.8944, 0.002466, 0.4473, -0.8344, 0.3168, 0.451, -0.84, 0.3249, 0.4346, -0.9005, 0.006753, 0.4348, -0.5423, -0.5425, 0.6416, -0.6405, -0.3014, 0.7064, -0.79, -0.2998, 0.5349, -0.5995, -0.6006, 0.529, -0.6405, -0.3014, 0.7064, -0.6825, 5.387e-05, 0.7309, -0.8399, 0.000589, 0.5428, -0.79, -0.2998, 0.5349, -0.6825, 5.387e-05, 0.7309, -0.6405, 0.3014, 0.7063, -0.7902, 0.3006, 0.5341, -0.8399, 0.000589, 0.5428, -0.6405, 0.3014, 0.7063, -0.5424, 0.5425, 0.6415, -0.5997, 0.6008, 0.5285, -0.7902, 0.3006, 0.5341, -0.7902, 0.3006, 0.5341, -0.5997, 0.6008, 0.5285, -0.6257, 0.6309, 0.4587, -0.8344, 0.3168, 0.451, -0.8344, 0.3168, 0.451, -0.6257, 0.6309, 0.4587, -0.6256, 0.6434, 0.4413, -0.84, 0.3249, 0.4346, -0.84, 0.3249, 0.4346, -0.6256, 0.6434, 0.4413, -0.5962, 0.6505, 0.4706, -0.8222, 0.3254, 0.467, -0.9005, 0.006753, 0.4348, -0.84, 0.3249, 0.4346, -0.8222, 0.3254, 0.467, -0.8798, 0.01474, 0.4752, -0.8404, -0.3155, 0.4406, -0.9005, 0.006753, 0.4348, -0.8798, 0.01474, 0.4752, -0.8231, -0.3042, 0.4795, -0.6265, -0.6408, 0.4437, -0.8404, -0.3155, 0.4406, -0.8231, -0.3042, 0.4795, -0.6026, -0.6443, 0.4709, -0.6257, -0.6299, 0.4601, -0.8344, -0.3135, 0.4534, -0.8404, -0.3155, 0.4406, -0.6265, -0.6408, 0.4437, -0.5995, -0.6006, 0.529, -0.79, -0.2998, 0.5349, -0.8344, -0.3135, 0.4534, -0.6257, -0.6299, 0.4601, 0.2989, -0.7904, 0.5347, 5.556e-07, -0.8399, 0.5427, 2.934e-07, -0.8942, 0.4476, 0.3105, -0.8358, 0.4529, 5.556e-07, -0.8399, 0.5427, -0.2989, -0.7904, 0.5347, -0.3105, -0.8358, 0.4529, 2.934e-07, -0.8942, 0.4476, 0.3105, -0.8358, 0.4529, 2.934e-07, -0.8942, 0.4476, 1.748e-07, -0.9028, 0.4301, 0.307, -0.8467, 0.4346, 2.934e-07, -0.8942, 0.4476, -0.3105, -0.8358, 0.4529, -0.307, -0.8467, 0.4346, 1.748e-07, -0.9028, 0.4301, 0.5423, -0.5425, 0.6416, 0.3012, -0.6407, 0.7063, 0.2989, -0.7904, 0.5347, 0.5995, -0.6006, 0.529, 0.3012, -0.6407, 0.7063, -1.731e-08, -0.6827, 0.7307, 5.556e-07, -0.8399, 0.5427, 0.2989, -0.7904, 0.5347, -1.731e-08, -0.6827, 0.7307, -0.3012, -0.6407, 0.7063, -0.2989, -0.7904, 0.5347, 5.556e-07, -0.8399, 0.5427, -0.3012, -0.6407, 0.7063, -0.5423, -0.5425, 0.6416, -0.5995, -0.6006, 0.529, -0.2989, -0.7904, 0.5347, -0.2989, -0.7904, 0.5347, -0.5995, -0.6006, 0.529, -0.6257, -0.6299, 0.4601, -0.3105, -0.8358, 0.4529, -0.3105, -0.8358, 0.4529, -0.6257, -0.6299, 0.4601, -0.6265, -0.6408, 0.4437, -0.307, -0.8467, 0.4346, -0.307, -0.8467, 0.4346, -0.6265, -0.6408, 0.4437, -0.6026, -0.6443, 0.4709, -0.2907, -0.8418, 0.4548, 1.748e-07, -0.9028, 0.4301, -0.307, -0.8467, 0.4346, -0.2907, -0.8418, 0.4548, -9.083e-08, -0.8902, 0.4555, 0.307, -0.8467, 0.4346, 1.748e-07, -0.9028, 0.4301, -9.083e-08, -0.8902, 0.4555, 0.2907, -0.8418, 0.4548, 0.6265, -0.6408, 0.4437, 0.307, -0.8467, 0.4346, 0.2907, -0.8418, 0.4548, 0.6026, -0.6443, 0.4709, 0.6257, -0.6299, 0.4601, 0.3105, -0.8358, 0.4529, 0.307, -0.8467, 0.4346, 0.6265, -0.6408, 0.4437, 0.5995, -0.6006, 0.529, 0.2989, -0.7904, 0.5347, 0.3105, -0.8358, 0.4529, 0.6257, -0.6299, 0.4601, 0.7973, -0.5482, 0.2526, 0.7072, -0.626, 0.3285, 0.671, -0.7106, 0.2117, 0.772, -0.6237, 0.1222, 0.7072, -0.626, 0.3285, 0.6099, -0.691, 0.3881, 0.5733, -0.7638, 0.2965, 0.671, -0.7106, 0.2117, 0.772, -0.6237, 0.1222, 0.671, -0.7106, 0.2117, 0.6659, -0.7396, 0.09835, 0.7555, -0.6552, -0.004176, 0.671, -0.7106, 0.2117, 0.5733, -0.7638, 0.2965, 0.5827, -0.7873, 0.2016, 0.6659, -0.7396, 0.09835, 0.8983, -0.3254, 0.2952, 0.8434, -0.389, 0.3706, 0.7973, -0.5482, 0.2526, 0.8987, -0.3996, 0.1805, 0.8434, -0.389, 0.3706, 0.779, -0.4541, 0.4324, 0.7072, -0.626, 0.3285, 0.7973, -0.5482, 0.2526, 0.779, -0.4541, 0.4324, 0.7076, -0.5281, 0.4695, 0.6099, -0.691, 0.3881, 0.7072, -0.626, 0.3285, 0.7076, -0.5281, 0.4695, 0.6026, -0.6443, 0.4709, 0.4742, -0.7661, 0.434, 0.6099, -0.691, 0.3881, 0.6099, -0.691, 0.3881, 0.4742, -0.7661, 0.434, 0.4443, -0.8136, 0.375, 0.5733, -0.7638, 0.2965, 0.5733, -0.7638, 0.2965, 0.4443, -0.8136, 0.375, 0.4667, -0.8308, 0.3032, 0.5827, -0.7873, 0.2016, 0.5827, -0.7873, 0.2016, 0.4667, -0.8308, 0.3032, 0.5009, -0.8392, 0.2116, 0.6036, -0.7911, 0.09892, 0.6659, -0.7396, 0.09835, 0.5827, -0.7873, 0.2016, 0.6036, -0.7911, 0.09892, 0.6699, -0.7423, -0.0131, 0.7555, -0.6552, -0.004176, 0.6659, -0.7396, 0.09835, 0.6699, -0.7423, -0.0131, 0.7421, -0.6589, -0.1227, 0.8619, -0.4984, -0.09391, 0.7555, -0.6552, -0.004176, 0.7421, -0.6589, -0.1227, 0.8328, -0.507, -0.2222, 0.8846, -0.4642, 0.04389, 0.772, -0.6237, 0.1222, 0.7555, -0.6552, -0.004176, 0.8619, -0.4984, -0.09391, 0.8987, -0.3996, 0.1805, 0.7973, -0.5482, 0.2526, 0.772, -0.6237, 0.1222, 0.8846, -0.4642, 0.04389, -0.6099, -0.691, 0.3881, -0.7072, -0.626, 0.3285, -0.671, -0.7106, 0.2117, -0.5733, -0.7638, 0.2965, -0.7072, -0.626, 0.3285, -0.7973, -0.5482, 0.2526, -0.772, -0.6237, 0.1222, -0.671, -0.7106, 0.2117, -0.5733, -0.7638, 0.2965, -0.671, -0.7106, 0.2117, -0.6659, -0.7396, 0.09835, -0.5827, -0.7873, 0.2016, -0.671, -0.7106, 0.2117, -0.772, -0.6237, 0.1222, -0.7555, -0.6552, -0.004175, -0.6659, -0.7396, 0.09835, -0.6026, -0.6443, 0.4709, -0.7076, -0.5281, 0.4695, -0.6099, -0.691, 0.3881, -0.4742, -0.7661, 0.434, -0.7076, -0.5281, 0.4695, -0.779, -0.4541, 0.4324, -0.7072, -0.626, 0.3285, -0.6099, -0.691, 0.3881, -0.779, -0.4541, 0.4324, -0.8434, -0.389, 0.3706, -0.7973, -0.5482, 0.2526, -0.7072, -0.626, 0.3285, -0.8434, -0.389, 0.3706, -0.8983, -0.3254, 0.2952, -0.8987, -0.3996, 0.1805, -0.7973, -0.5482, 0.2526, -0.7973, -0.5482, 0.2526, -0.8987, -0.3996, 0.1805, -0.8846, -0.4642, 0.04389, -0.772, -0.6237, 0.1222, -0.772, -0.6237, 0.1222, -0.8846, -0.4642, 0.04389, -0.8619, -0.4984, -0.09391, -0.7555, -0.6552, -0.004175, -0.7555, -0.6552, -0.004175, -0.8619, -0.4984, -0.09391, -0.8328, -0.507, -0.2222, -0.7421, -0.6589, -0.1227, -0.6659, -0.7396, 0.09835, -0.7555, -0.6552, -0.004175, -0.7421, -0.6589, -0.1227, -0.6699, -0.7423, -0.0131, -0.5827, -0.7873, 0.2016, -0.6659, -0.7396, 0.09835, -0.6699, -0.7423, -0.0131, -0.6036, -0.7911, 0.09892, -0.4667, -0.8308, 0.3032, -0.5827, -0.7873, 0.2016, -0.6036, -0.7911, 0.09892, -0.5009, -0.8392, 0.2116, -0.4443, -0.8136, 0.375, -0.5733, -0.7638, 0.2965, -0.5827, -0.7873, 0.2016, -0.4667, -0.8308, 0.3032, -0.4742, -0.7661, 0.434, -0.6099, -0.691, 0.3881, -0.5733, -0.7638, 0.2965, -0.4443, -0.8136, 0.375, 0.8293, 0.3132, -0.4628, 0.889, -0.006421, -0.4579, 0.8832, -0.002305, -0.469, 0.8237, 0.3101, -0.4747, 0.889, -0.006421, -0.4579, 0.829, -0.3205, -0.4583, 0.8236, -0.3125, -0.4733, 0.8832, -0.002305, -0.469, 0.8237, 0.3101, -0.4747, 0.8832, -0.002305, -0.469, 0.8256, -0.0005281, -0.5642, 0.7769, 0.2949, -0.5563, 0.8832, -0.002305, -0.469, 0.8236, -0.3125, -0.4733, 0.777, -0.2954, -0.5559, 0.8256, -0.0005281, -0.5642, 0.5903, 0.6414, -0.49, 0.8088, 0.3029, -0.5041, 0.8293, 0.3132, -0.4628, 0.6172, 0.6358, -0.4635, 0.8088, 0.3029, -0.5041, 0.8653, -0.01407, -0.5011, 0.889, -0.006421, -0.4579, 0.8293, 0.3132, -0.4628, 0.8653, -0.01407, -0.5011, 0.8088, -0.3204, -0.4932, 0.829, -0.3205, -0.4583, 0.889, -0.006421, -0.4579, 0.8088, -0.3204, -0.4932, 0.5874, -0.6378, -0.4982, 0.6176, -0.6331, -0.4666, 0.829, -0.3205, -0.4583, 0.829, -0.3205, -0.4583, 0.6176, -0.6331, -0.4666, 0.6174, -0.6217, -0.482, 0.8236, -0.3125, -0.4733, 0.8236, -0.3125, -0.4733, 0.6174, -0.6217, -0.482, 0.5898, -0.5906, -0.5508, 0.777, -0.2954, -0.5559, 0.777, -0.2954, -0.5559, 0.5898, -0.5906, -0.5508, 0.5296, -0.5297, -0.6626, 0.6238, -0.2929, -0.7247, 0.8256, -0.0005281, -0.5642, 0.777, -0.2954, -0.5559, 0.6238, -0.2929, -0.7247, 0.6636, -4.421e-05, -0.7481, 0.7769, 0.2949, -0.5563, 0.8256, -0.0005281, -0.5642, 0.6636, -4.421e-05, -0.7481, 0.6237, 0.2928, -0.7247, 0.5896, 0.5913, -0.5502, 0.7769, 0.2949, -0.5563, 0.6237, 0.2928, -0.7247, 0.5295, 0.5299, -0.6625, 0.6172, 0.6231, -0.4804, 0.8237, 0.3101, -0.4747, 0.7769, 0.2949, -0.5563, 0.5896, 0.5913, -0.5502, 0.6172, 0.6358, -0.4635, 0.8293, 0.3132, -0.4628, 0.8237, 0.3101, -0.4747, 0.6172, 0.6231, -0.4804, -0.2661, 0.8784, -0.3969, 6.252e-08, 0.9002, -0.4355, -2.155e-08, 0.8791, -0.4766, -0.2442, 0.8593, -0.4493, 6.252e-08, 0.9002, -0.4355, 0.2661, 0.8784, -0.3969, 0.2442, 0.8593, -0.4493, -2.155e-08, 0.8791, -0.4766, -0.2442, 0.8593, -0.4493, -2.155e-08, 0.8791, -0.4766, -1.195e-08, 0.8721, -0.4892, -0.2541, 0.8405, -0.4786, -2.155e-08, 0.8791, -0.4766, 0.2442, 0.8593, -0.4493, 0.2541, 0.8405, -0.4786, -1.195e-08, 0.8721, -0.4892, -0.4905, 0.8454, -0.2117, -0.2961, 0.9022, -0.3137, -0.2661, 0.8784, -0.3969, -0.4566, 0.835, -0.3071, -0.2961, 0.9022, -0.3137, 1.018e-07, 0.9333, -0.3591, 6.252e-08, 0.9002, -0.4355, -0.2661, 0.8784, -0.3969, 1.018e-07, 0.9333, -0.3591, 0.2961, 0.9022, -0.3137, 0.2661, 0.8784, -0.3969, 6.252e-08, 0.9002, -0.4355, 0.2961, 0.9022, -0.3137, 0.4905, 0.8454, -0.2117, 0.4566, 0.835, -0.3071, 0.2661, 0.8784, -0.3969, 0.2661, 0.8784, -0.3969, 0.4566, 0.835, -0.3071, 0.4336, 0.8153, -0.3837, 0.2442, 0.8593, -0.4493, 0.2442, 0.8593, -0.4493, 0.4336, 0.8153, -0.3837, 0.4623, 0.7654, -0.4477, 0.2541, 0.8405, -0.4786, 0.2541, 0.8405, -0.4786, 0.4623, 0.7654, -0.4477, 0.5903, 0.6414, -0.49, 0.2846, 0.8355, -0.4701, -1.195e-08, 0.8721, -0.4892, 0.2541, 0.8405, -0.4786, 0.2846, 0.8355, -0.4701, 4.779e-09, 0.8829, -0.4695, -0.2541, 0.8405, -0.4786, -1.195e-08, 0.8721, -0.4892, 4.779e-09, 0.8829, -0.4695, -0.2846, 0.8355, -0.4701, -0.4623, 0.7654, -0.4477, -0.2541, 0.8405, -0.4786, -0.2846, 0.8355, -0.4701, -0.5903, 0.6414, -0.49, -0.4336, 0.8153, -0.3837, -0.2442, 0.8593, -0.4493, -0.2541, 0.8405, -0.4786, -0.4623, 0.7654, -0.4477, -0.4566, 0.835, -0.3071, -0.2661, 0.8784, -0.3969, -0.2442, 0.8593, -0.4493, -0.4336, 0.8153, -0.3837, -0.2223, -0.8254, -0.519, -9.534e-09, -0.8525, -0.5227, 9.649e-08, -0.8567, -0.5158, -0.1762, -0.845, -0.505, -9.534e-09, -0.8525, -0.5227, 0.2223, -0.8254, -0.519, 0.1762, -0.845, -0.505, 9.649e-08, -0.8567, -0.5158, -0.1762, -0.845, -0.505, 9.649e-08, -0.8567, -0.5158, 1.406e-07, -0.8796, -0.4757, -0.1516, -0.8715, -0.4663, 9.649e-08, -0.8567, -0.5158, 0.1762, -0.845, -0.505, 0.1516, -0.8715, -0.4663, 1.406e-07, -0.8796, -0.4757, -0.5874, -0.6378, -0.4982, -0.2733, -0.8247, -0.4951, -0.2223, -0.8254, -0.519, -0.4357, -0.7547, -0.4905, -0.2733, -0.8247, -0.4951, 4.295e-08, -0.8693, -0.4942, -9.534e-09, -0.8525, -0.5227, -0.2223, -0.8254, -0.519, 4.295e-08, -0.8693, -0.4942, 0.2733, -0.8247, -0.4951, 0.2223, -0.8254, -0.519, -9.534e-09, -0.8525, -0.5227, 0.2733, -0.8247, -0.4951, 0.5874, -0.6378, -0.4982, 0.4357, -0.7547, -0.4905, 0.2223, -0.8254, -0.519, 0.2223, -0.8254, -0.519, 0.4357, -0.7547, -0.4905, 0.3574, -0.8122, -0.4611, 0.1762, -0.845, -0.505, 0.1762, -0.845, -0.505, 0.3574, -0.8122, -0.4611, 0.3172, -0.8514, -0.4178, 0.1516, -0.8715, -0.4663, 0.1516, -0.8715, -0.4663, 0.3172, -0.8514, -0.4178, 0.2913, -0.8837, -0.3664, 0.1581, -0.9116, -0.3794, 1.406e-07, -0.8796, -0.4757, 0.1516, -0.8715, -0.4663, 0.1581, -0.9116, -0.3794, -3.361e-07, -0.9219, -0.3874, -0.1516, -0.8715, -0.4663, 1.406e-07, -0.8796, -0.4757, -3.361e-07, -0.9219, -0.3874, -0.1581, -0.9116, -0.3794, -0.3172, -0.8514, -0.4178, -0.1516, -0.8715, -0.4663, -0.1581, -0.9116, -0.3794, -0.2913, -0.8837, -0.3664, -0.3574, -0.8122, -0.4611, -0.1762, -0.845, -0.505, -0.1516, -0.8715, -0.4663, -0.3172, -0.8514, -0.4178, -0.4357, -0.7547, -0.4905, -0.2223, -0.8254, -0.519, -0.1762, -0.845, -0.505, -0.3574, -0.8122, -0.4611, -0.302, 0.8396, -0.4515, -2.873e-08, 0.895, -0.446, 1.924e-08, 0.8849, -0.4658, -0.3061, 0.8269, -0.4717, -2.873e-08, 0.895, -0.446, 0.302, 0.8396, -0.4515, 0.3061, 0.8269, -0.4717, 1.924e-08, 0.8849, -0.4658, -0.3061, 0.8269, -0.4717, 1.924e-08, 0.8849, -0.4658, 5.58e-08, 0.8265, -0.5629, -0.2938, 0.7781, -0.5553, 1.924e-08, 0.8849, -0.4658, 0.3061, 0.8269, -0.4717, 0.2938, 0.7781, -0.5553, 5.58e-08, 0.8265, -0.5629, -0.5903, 0.6414, -0.49, -0.2846, 0.8355, -0.4701, -0.302, 0.8396, -0.4515, -0.6172, 0.6358, -0.4635, -0.2846, 0.8355, -0.4701, 4.779e-09, 0.8829, -0.4695, -2.873e-08, 0.895, -0.446, -0.302, 0.8396, -0.4515, 4.779e-09, 0.8829, -0.4695, 0.2846, 0.8355, -0.4701, 0.302, 0.8396, -0.4515, -2.873e-08, 0.895, -0.446, 0.2846, 0.8355, -0.4701, 0.5903, 0.6414, -0.49, 0.6172, 0.6358, -0.4635, 0.302, 0.8396, -0.4515, 0.302, 0.8396, -0.4515, 0.6172, 0.6358, -0.4635, 0.6172, 0.6231, -0.4804, 0.3061, 0.8269, -0.4717, 0.3061, 0.8269, -0.4717, 0.6172, 0.6231, -0.4804, 0.5896, 0.5913, -0.5502, 0.2938, 0.7781, -0.5553, 0.2938, 0.7781, -0.5553, 0.5896, 0.5913, -0.5502, 0.5295, 0.5299, -0.6625, 0.2927, 0.6241, -0.7245, 5.58e-08, 0.8265, -0.5629, 0.2938, 0.7781, -0.5553, 0.2927, 0.6241, -0.7245, -7.407e-09, 0.6639, -0.7478, -0.2938, 0.7781, -0.5553, 5.58e-08, 0.8265, -0.5629, -7.407e-09, 0.6639, -0.7478, -0.2927, 0.6241, -0.7245, -0.5896, 0.5913, -0.5502, -0.2938, 0.7781, -0.5553, -0.2927, 0.6241, -0.7245, -0.5295, 0.5299, -0.6625, -0.6172, 0.6231, -0.4804, -0.3061, 0.8269, -0.4717, -0.2938, 0.7781, -0.5553, -0.5896, 0.5913, -0.5502, -0.6172, 0.6358, -0.4635, -0.302, 0.8396, -0.4515, -0.3061, 0.8269, -0.4717, -0.6172, 0.6231, -0.4804, 0.2243, 0.8448, 0.4857, 0.1754, 0.8644, 0.4713, -5.955e-08, 0.8768, 0.4809, 1.263e-07, 0.8727, 0.4882, 0.1754, 0.8644, 0.4713, 0.1487, 0.8883, 0.4345, -2.025e-08, 0.8967, 0.4427, -5.955e-08, 0.8768, 0.4809, 1.263e-07, 0.8727, 0.4882, -5.955e-08, 0.8768, 0.4809, -0.1754, 0.8644, 0.4713, -0.2243, 0.8448, 0.4857, -5.955e-08, 0.8768, 0.4809, -2.025e-08, 0.8967, 0.4427, -0.1487, 0.8883, 0.4345, -0.1754, 0.8644, 0.4713, 0.5962, 0.6505, 0.4706, 0.4391, 0.7715, 0.4605, 0.2243, 0.8448, 0.4857, 0.2763, 0.8415, 0.4643, 0.4391, 0.7715, 0.4605, 0.3556, 0.8292, 0.4313, 0.1754, 0.8644, 0.4713, 0.2243, 0.8448, 0.4857, 0.3556, 0.8292, 0.4313, 0.3114, 0.8665, 0.3901, 0.1487, 0.8883, 0.4345, 0.1754, 0.8644, 0.4713, 0.3114, 0.8665, 0.3901, 0.2837, 0.8959, 0.3418, 0.1532, 0.9228, 0.3534, 0.1487, 0.8883, 0.4345, 0.1487, 0.8883, 0.4345, 0.1532, 0.9228, 0.3534, -1.063e-07, 0.9327, 0.3606, -2.025e-08, 0.8967, 0.4427, -2.025e-08, 0.8967, 0.4427, -1.063e-07, 0.9327, 0.3606, -0.1532, 0.9228, 0.3534, -0.1487, 0.8883, 0.4345, -0.1487, 0.8883, 0.4345, -0.1532, 0.9228, 0.3534, -0.2837, 0.8959, 0.3418, -0.3114, 0.8665, 0.3901, -0.1754, 0.8644, 0.4713, -0.1487, 0.8883, 0.4345, -0.3114, 0.8665, 0.3901, -0.3556, 0.8292, 0.4313, -0.2243, 0.8448, 0.4857, -0.1754, 0.8644, 0.4713, -0.3556, 0.8292, 0.4313, -0.4391, 0.7715, 0.4605, -0.2763, 0.8415, 0.4643, -0.2243, 0.8448, 0.4857, -0.4391, 0.7715, 0.4605, -0.5962, 0.6505, 0.4706, 3.914e-07, 0.8867, 0.4624, 1.263e-07, 0.8727, 0.4882, -0.2243, 0.8448, 0.4857, -0.2763, 0.8415, 0.4643, 0.2763, 0.8415, 0.4643, 0.2243, 0.8448, 0.4857, 1.263e-07, 0.8727, 0.4882, 3.914e-07, 0.8867, 0.4624, 0.2725, -0.8789, 0.3915, 0.2507, -0.8623, 0.44, -1.797e-07, -0.8842, 0.4672, -2.261e-07, -0.903, 0.4296, 0.2507, -0.8623, 0.44, 0.261, -0.8455, 0.4659, -2.367e-07, -0.8788, 0.4772, -1.797e-07, -0.8842, 0.4672, -2.261e-07, -0.903, 0.4296, -1.797e-07, -0.8842, 0.4672, -0.2507, -0.8623, 0.44, -0.2725, -0.8789, 0.3915, -1.797e-07, -0.8842, 0.4672, -2.367e-07, -0.8788, 0.4772, -0.261, -0.8455, 0.4659, -0.2507, -0.8623, 0.44, 0.5009, -0.8392, 0.2116, 0.4667, -0.8308, 0.3032, 0.2725, -0.8789, 0.3915, 0.3027, -0.9004, 0.3126, 0.4667, -0.8308, 0.3032, 0.4443, -0.8136, 0.375, 0.2507, -0.8623, 0.44, 0.2725, -0.8789, 0.3915, 0.4443, -0.8136, 0.375, 0.4742, -0.7661, 0.434, 0.261, -0.8455, 0.4659, 0.2507, -0.8623, 0.44, 0.4742, -0.7661, 0.434, 0.6026, -0.6443, 0.4709, 0.2907, -0.8418, 0.4548, 0.261, -0.8455, 0.4659, 0.261, -0.8455, 0.4659, 0.2907, -0.8418, 0.4548, -9.083e-08, -0.8902, 0.4555, -2.367e-07, -0.8788, 0.4772, -2.367e-07, -0.8788, 0.4772, -9.083e-08, -0.8902, 0.4555, -0.2907, -0.8418, 0.4548, -0.261, -0.8455, 0.4659, -0.261, -0.8455, 0.4659, -0.2907, -0.8418, 0.4548, -0.6026, -0.6443, 0.4709, -0.4742, -0.7661, 0.434, -0.2507, -0.8623, 0.44, -0.261, -0.8455, 0.4659, -0.4742, -0.7661, 0.434, -0.4443, -0.8136, 0.375, -0.2725, -0.8789, 0.3915, -0.2507, -0.8623, 0.44, -0.4443, -0.8136, 0.375, -0.4667, -0.8308, 0.3032, -0.3027, -0.9004, 0.3126, -0.2725, -0.8789, 0.3915, -0.4667, -0.8308, 0.3032, -0.5009, -0.8392, 0.2116, -3.393e-07, -0.9339, 0.3576, -2.261e-07, -0.903, 0.4296, -0.2725, -0.8789, 0.3915, -0.3027, -0.9004, 0.3126, 0.3027, -0.9004, 0.3126, 0.2725, -0.8789, 0.3915, -2.261e-07, -0.903, 0.4296, -3.393e-07, -0.9339, 0.3576, -0.829, -0.3205, -0.4583, -0.889, -0.006421, -0.4579, -0.8832, -0.002305, -0.469, -0.8236, -0.3125, -0.4733, -0.889, -0.006421, -0.4579, -0.8293, 0.3132, -0.4628, -0.8237, 0.3101, -0.4747, -0.8832, -0.002305, -0.469, -0.8236, -0.3125, -0.4733, -0.8832, -0.002305, -0.469, -0.8256, -0.0005282, -0.5642, -0.777, -0.2954, -0.5559, -0.8832, -0.002305, -0.469, -0.8237, 0.3101, -0.4747, -0.7769, 0.2949, -0.5563, -0.8256, -0.0005282, -0.5642, -0.5874, -0.6378, -0.4982, -0.8088, -0.3204, -0.4932, -0.829, -0.3205, -0.4583, -0.6176, -0.6331, -0.4666, -0.8088, -0.3204, -0.4932, -0.8653, -0.01407, -0.5011, -0.889, -0.006421, -0.4579, -0.829, -0.3205, -0.4583, -0.8653, -0.01407, -0.5011, -0.8088, 0.3029, -0.5041, -0.8293, 0.3132, -0.4628, -0.889, -0.006421, -0.4579, -0.8088, 0.3029, -0.5041, -0.5903, 0.6414, -0.49, -0.6172, 0.6358, -0.4635, -0.8293, 0.3132, -0.4628, -0.8293, 0.3132, -0.4628, -0.6172, 0.6358, -0.4635, -0.6172, 0.6231, -0.4804, -0.8237, 0.3101, -0.4747, -0.8237, 0.3101, -0.4747, -0.6172, 0.6231, -0.4804, -0.5896, 0.5913, -0.5502, -0.7769, 0.2949, -0.5563, -0.7769, 0.2949, -0.5563, -0.5896, 0.5913, -0.5502, -0.5295, 0.5299, -0.6625, -0.6237, 0.2928, -0.7247, -0.8256, -0.0005282, -0.5642, -0.7769, 0.2949, -0.5563, -0.6237, 0.2928, -0.7247, -0.6636, -4.423e-05, -0.7481, -0.777, -0.2954, -0.5559, -0.8256, -0.0005282, -0.5642, -0.6636, -4.423e-05, -0.7481, -0.6238, -0.2929, -0.7247, -0.5898, -0.5906, -0.5508, -0.777, -0.2954, -0.5559, -0.6238, -0.2929, -0.7247, -0.5296, -0.5297, -0.6626, -0.6174, -0.6217, -0.482, -0.8236, -0.3125, -0.4733, -0.777, -0.2954, -0.5559, -0.5898, -0.5906, -0.5508, -0.6176, -0.6331, -0.4666, -0.829, -0.3205, -0.4583, -0.8236, -0.3125, -0.4733, -0.6174, -0.6217, -0.482, 0.2991, -0.8336, -0.4644, 7.655e-08, -0.8876, -0.4606, 3.846e-08, -0.8812, -0.4727, 0.3054, -0.8239, -0.4774, 7.655e-08, -0.8876, -0.4606, -0.2991, -0.8336, -0.4644, -0.3054, -0.8239, -0.4774, 3.846e-08, -0.8812, -0.4727, 0.3054, -0.8239, -0.4774, 3.846e-08, -0.8812, -0.4727, 1.213e-08, -0.825, -0.5652, 0.2937, -0.7767, -0.5572, 3.846e-08, -0.8812, -0.4727, -0.3054, -0.8239, -0.4774, -0.2937, -0.7767, -0.5572, 1.213e-08, -0.825, -0.5652, 0.5874, -0.6378, -0.4982, 0.2733, -0.8247, -0.4951, 0.2991, -0.8336, -0.4644, 0.6176, -0.6331, -0.4666, 0.2733, -0.8247, -0.4951, 4.295e-08, -0.8693, -0.4942, 7.655e-08, -0.8876, -0.4606, 0.2991, -0.8336, -0.4644, 4.295e-08, -0.8693, -0.4942, -0.2733, -0.8247, -0.4951, -0.2991, -0.8336, -0.4644, 7.655e-08, -0.8876, -0.4606, -0.2733, -0.8247, -0.4951, -0.5874, -0.6378, -0.4982, -0.6176, -0.6331, -0.4666, -0.2991, -0.8336, -0.4644, -0.2991, -0.8336, -0.4644, -0.6176, -0.6331, -0.4666, -0.6174, -0.6217, -0.482, -0.3054, -0.8239, -0.4774, -0.3054, -0.8239, -0.4774, -0.6174, -0.6217, -0.482, -0.5898, -0.5906, -0.5508, -0.2937, -0.7767, -0.5572, -0.2937, -0.7767, -0.5572, -0.5898, -0.5906, -0.5508, -0.5296, -0.5297, -0.6626, -0.2927, -0.6238, -0.7247, 1.213e-08, -0.825, -0.5652, -0.2937, -0.7767, -0.5572, -0.2927, -0.6238, -0.7247, 1.728e-08, -0.6636, -0.7481, 0.2937, -0.7767, -0.5572, 1.213e-08, -0.825, -0.5652, 1.728e-08, -0.6636, -0.7481, 0.2927, -0.6238, -0.7247, 0.5898, -0.5906, -0.5508, 0.2937, -0.7767, -0.5572, 0.2927, -0.6238, -0.7247, 0.5296, -0.5297, -0.6626, 0.6174, -0.6217, -0.482, 0.3054, -0.8239, -0.4774, 0.2937, -0.7767, -0.5572, 0.5898, -0.5906, -0.5508, 0.6176, -0.6331, -0.4666, 0.2991, -0.8336, -0.4644, 0.3054, -0.8239, -0.4774, 0.6174, -0.6217, -0.482, -0.9708, -0.1813, 0.1571, -0.986, 0.04861, 0.1592, -1.0, 9.782e-05, -0.0004678, -0.9708, -0.2399, 0.004642, -0.986, 0.04861, 0.1592, -0.9485, 0.2817, 0.1449, -0.9704, 0.2413, -0.005299, -1.0, 9.782e-05, -0.0004678, -0.9708, -0.2399, 0.004642, -1.0, 9.782e-05, -0.0004678, -0.9854, -0.04836, -0.1631, -0.9484, -0.2808, -0.1475, -1.0, 9.782e-05, -0.0004678, -0.9704, 0.2413, -0.005299, -0.9698, 0.1832, -0.1611, -0.9854, -0.04836, -0.1631, -0.8983, -0.3254, 0.2952, -0.9405, -0.1401, 0.3095, -0.9708, -0.1813, 0.1571, -0.8987, -0.3996, 0.1805, -0.9405, -0.1401, 0.3095, -0.9481, 0.07508, 0.309, -0.986, 0.04861, 0.1592, -0.9708, -0.1813, 0.1571, -0.9481, 0.07508, 0.309, -0.9119, 0.2991, 0.2811, -0.9485, 0.2817, 0.1449, -0.986, 0.04861, 0.1592, -0.9119, 0.2991, 0.2811, -0.8319, 0.511, 0.2162, -0.8596, 0.5025, 0.09319, -0.9485, 0.2817, 0.1449, -0.9485, 0.2817, 0.1449, -0.8596, 0.5025, 0.09319, -0.8821, 0.469, -0.04432, -0.9704, 0.2413, -0.005299, -0.9704, 0.2413, -0.005299, -0.8821, 0.469, -0.04432, -0.8955, 0.4048, -0.1851, -0.9698, 0.1832, -0.1611, -0.9698, 0.1832, -0.1611, -0.8955, 0.4048, -0.1851, -0.8933, 0.3296, -0.3057, -0.9362, 0.1423, -0.3212, -0.9854, -0.04836, -0.1631, -0.9698, 0.1832, -0.1611, -0.9362, 0.1423, -0.3212, -0.9444, -0.07447, -0.3204, -0.9484, -0.2808, -0.1475, -0.9854, -0.04836, -0.1631, -0.9444, -0.07447, -0.3204, -0.9093, -0.2981, -0.2905, -0.8619, -0.4984, -0.09391, -0.9484, -0.2808, -0.1475, -0.9093, -0.2981, -0.2905, -0.8328, -0.507, -0.2222, -0.8846, -0.4642, 0.04389, -0.9708, -0.2399, 0.004642, -0.9484, -0.2808, -0.1475, -0.8619, -0.4984, -0.09391, -0.8987, -0.3996, 0.1805, -0.9708, -0.1813, 0.1571, -0.9708, -0.2399, 0.004642, -0.8846, -0.4642, 0.04389, -0.2158, 0.9542, 0.207, 1.04e-07, 0.9793, 0.2025, 2.891e-07, 0.9999, -0.01657, -0.2816, 0.9595, 0.01064, 1.04e-07, 0.9793, 0.2025, 0.2158, 0.9542, 0.207, 0.2816, 0.9595, 0.01064, 2.891e-07, 0.9999, -0.01657, -0.2816, 0.9595, 0.01064, 2.891e-07, 0.9999, -0.01657, 1.908e-07, 0.9751, -0.2217, -0.3087, 0.9341, -0.1793, 2.891e-07, 0.9999, -0.01657, 0.2816, 0.9595, 0.01064, 0.3087, 0.9341, -0.1793, 1.908e-07, 0.9751, -0.2217, -0.2837, 0.8959, 0.3418, -0.1532, 0.9228, 0.3534, -0.2158, 0.9542, 0.207, -0.3724, 0.8988, 0.2315, -0.1532, 0.9228, 0.3534, -1.063e-07, 0.9327, 0.3606, 1.04e-07, 0.9793, 0.2025, -0.2158, 0.9542, 0.207, -1.063e-07, 0.9327, 0.3606, 0.1532, 0.9228, 0.3534, 0.2158, 0.9542, 0.207, 1.04e-07, 0.9793, 0.2025, 0.1532, 0.9228, 0.3534, 0.2837, 0.8959, 0.3418, 0.3724, 0.8988, 0.2315, 0.2158, 0.9542, 0.207, 0.2158, 0.9542, 0.207, 0.3724, 0.8988, 0.2315, 0.4617, 0.8839, 0.07443, 0.2816, 0.9595, 0.01064, 0.2816, 0.9595, 0.01064, 0.4617, 0.8839, 0.07443, 0.5015, 0.861, -0.08521, 0.3087, 0.9341, -0.1793, 0.3087, 0.9341, -0.1793, 0.5015, 0.861, -0.08521, 0.4905, 0.8454, -0.2117, 0.2961, 0.9022, -0.3137, 1.908e-07, 0.9751, -0.2217, 0.3087, 0.9341, -0.1793, 0.2961, 0.9022, -0.3137, 1.018e-07, 0.9333, -0.3591, -0.3087, 0.9341, -0.1793, 1.908e-07, 0.9751, -0.2217, 1.018e-07, 0.9333, -0.3591, -0.2961, 0.9022, -0.3137, -0.5015, 0.861, -0.08521, -0.3087, 0.9341, -0.1793, -0.2961, 0.9022, -0.3137, -0.4905, 0.8454, -0.2117, -0.4617, 0.8839, 0.07443, -0.2816, 0.9595, 0.01064, -0.3087, 0.9341, -0.1793, -0.5015, 0.861, -0.08521, -0.3724, 0.8988, 0.2315, -0.2158, 0.9542, 0.207, -0.2816, 0.9595, 0.01064, -0.4617, 0.8839, 0.07443, 0.3164, -0.9312, 0.181, -1.077e-07, -0.9747, 0.2236, -7.858e-08, -0.9999, 0.01489, 0.2903, -0.9569, -0.01285, -1.077e-07, -0.9747, 0.2236, -0.3164, -0.9312, 0.181, -0.2903, -0.9569, -0.01285, -7.858e-08, -0.9999, 0.01489, 0.2903, -0.9569, -0.01285, -7.858e-08, -0.9999, 0.01489, -5.15e-07, -0.9763, -0.2166, 0.2234, -0.9493, -0.2211, -7.858e-08, -0.9999, 0.01489, -0.2903, -0.9569, -0.01285, -0.2234, -0.9493, -0.2211, -5.15e-07, -0.9763, -0.2166, 0.5009, -0.8392, 0.2116, 0.3027, -0.9004, 0.3126, 0.3164, -0.9312, 0.181, 0.5133, -0.8538, 0.08613, 0.3027, -0.9004, 0.3126, -3.393e-07, -0.9339, 0.3576, -1.077e-07, -0.9747, 0.2236, 0.3164, -0.9312, 0.181, -3.393e-07, -0.9339, 0.3576, -0.3027, -0.9004, 0.3126, -0.3164, -0.9312, 0.181, -1.077e-07, -0.9747, 0.2236, -0.3027, -0.9004, 0.3126, -0.5009, -0.8392, 0.2116, -0.5133, -0.8538, 0.08613, -0.3164, -0.9312, 0.181, -0.3164, -0.9312, 0.181, -0.5133, -0.8538, 0.08613, -0.4748, -0.8766, -0.07881, -0.2903, -0.9569, -0.01285, -0.2903, -0.9569, -0.01285, -0.4748, -0.8766, -0.07881, -0.3837, -0.8899, -0.2467, -0.2234, -0.9493, -0.2211, -0.2234, -0.9493, -0.2211, -0.3837, -0.8899, -0.2467, -0.2913, -0.8837, -0.3664, -0.1581, -0.9116, -0.3794, -5.15e-07, -0.9763, -0.2166, -0.2234, -0.9493, -0.2211, -0.1581, -0.9116, -0.3794, -3.361e-07, -0.9219, -0.3874, 0.2234, -0.9493, -0.2211, -5.15e-07, -0.9763, -0.2166, -3.361e-07, -0.9219, -0.3874, 0.1581, -0.9116, -0.3794, 0.3837, -0.8899, -0.2467, 0.2234, -0.9493, -0.2211, 0.1581, -0.9116, -0.3794, 0.2913, -0.8837, -0.3664, 0.4748, -0.8766, -0.07881, 0.2903, -0.9569, -0.01285, 0.2234, -0.9493, -0.2211, 0.3837, -0.8899, -0.2467, 0.5133, -0.8538, 0.08613, 0.3164, -0.9312, 0.181, 0.2903, -0.9569, -0.01285, 0.4748, -0.8766, -0.07881, 0.3533, 0.3533, 0.8663, 1.261e-07, 0.3861, 0.9225, -7.744e-07, 4.942e-07, 1.0, 0.3861, 9.985e-07, 0.9225, 1.261e-07, 0.3861, 0.9225, -0.3533, 0.3533, 0.8663, -0.3861, -2.017e-08, 0.9225, -7.744e-07, 4.942e-07, 1.0, 0.3861, 9.985e-07, 0.9225, -7.744e-07, 4.942e-07, 1.0, -1.336e-06, -0.3861, 0.9225, 0.3533, -0.3533, 0.8663, -7.744e-07, 4.942e-07, 1.0, -0.3861, -2.017e-08, 0.9225, -0.3533, -0.3533, 0.8663, -1.336e-06, -0.3861, 0.9225, 0.5424, 0.5425, 0.6415, 0.3012, 0.6406, 0.7063, 0.3533, 0.3533, 0.8663, 0.6405, 0.3014, 0.7063, 0.3012, 0.6406, 0.7063, -3.016e-07, 0.6826, 0.7308, 1.261e-07, 0.3861, 0.9225, 0.3533, 0.3533, 0.8663, -3.016e-07, 0.6826, 0.7308, -0.3012, 0.6406, 0.7063, -0.3533, 0.3533, 0.8663, 1.261e-07, 0.3861, 0.9225, -0.3012, 0.6406, 0.7063, -0.5424, 0.5425, 0.6415, -0.6405, 0.3014, 0.7063, -0.3533, 0.3533, 0.8663, -0.3533, 0.3533, 0.8663, -0.6405, 0.3014, 0.7063, -0.6825, 5.387e-05, 0.7309, -0.3861, -2.017e-08, 0.9225, -0.3861, -2.017e-08, 0.9225, -0.6825, 5.387e-05, 0.7309, -0.6405, -0.3014, 0.7064, -0.3533, -0.3533, 0.8663, -0.3533, -0.3533, 0.8663, -0.6405, -0.3014, 0.7064, -0.5423, -0.5425, 0.6416, -0.3012, -0.6407, 0.7063, -1.336e-06, -0.3861, 0.9225, -0.3533, -0.3533, 0.8663, -0.3012, -0.6407, 0.7063, -1.731e-08, -0.6827, 0.7307, 0.3533, -0.3533, 0.8663, -1.336e-06, -0.3861, 0.9225, -1.731e-08, -0.6827, 0.7307, 0.3012, -0.6407, 0.7063, 0.6405, -0.3014, 0.7064, 0.3533, -0.3533, 0.8663, 0.3012, -0.6407, 0.7063, 0.5423, -0.5425, 0.6416, 0.6825, 5.437e-05, 0.7309, 0.3861, 9.985e-07, 0.9225, 0.3533, -0.3533, 0.8663, 0.6405, -0.3014, 0.7064, 0.6405, 0.3014, 0.7063, 0.3533, 0.3533, 0.8663, 0.3861, 9.985e-07, 0.9225, 0.6825, 5.437e-05, 0.7309, 0.9485, 0.2817, 0.1449, 0.986, 0.04861, 0.1592, 1.0, 9.778e-05, -0.0004677, 0.9704, 0.2413, -0.005298, 0.986, 0.04861, 0.1592, 0.9708, -0.1813, 0.1571, 0.9708, -0.2399, 0.004642, 1.0, 9.778e-05, -0.0004677, 0.9704, 0.2413, -0.005298, 1.0, 9.778e-05, -0.0004677, 0.9854, -0.04836, -0.1631, 0.9698, 0.1832, -0.1611, 1.0, 9.778e-05, -0.0004677, 0.9708, -0.2399, 0.004642, 0.9484, -0.2808, -0.1475, 0.9854, -0.04836, -0.1631, 0.8319, 0.511, 0.2162, 0.9119, 0.2991, 0.2811, 0.9485, 0.2817, 0.1449, 0.8596, 0.5025, 0.09319, 0.9119, 0.2991, 0.2811, 0.9481, 0.07508, 0.309, 0.986, 0.04861, 0.1592, 0.9485, 0.2817, 0.1449, 0.9481, 0.07508, 0.309, 0.9405, -0.1401, 0.3095, 0.9708, -0.1813, 0.1571, 0.986, 0.04861, 0.1592, 0.9405, -0.1401, 0.3095, 0.8983, -0.3254, 0.2952, 0.8987, -0.3996, 0.1805, 0.9708, -0.1813, 0.1571, 0.9708, -0.1813, 0.1571, 0.8987, -0.3996, 0.1805, 0.8846, -0.4642, 0.04389, 0.9708, -0.2399, 0.004642, 0.9708, -0.2399, 0.004642, 0.8846, -0.4642, 0.04389, 0.8619, -0.4984, -0.09391, 0.9484, -0.2808, -0.1475, 0.9484, -0.2808, -0.1475, 0.8619, -0.4984, -0.09391, 0.8328, -0.507, -0.2222, 0.9093, -0.2981, -0.2905, 0.9854, -0.04836, -0.1631, 0.9484, -0.2808, -0.1475, 0.9093, -0.2981, -0.2905, 0.9444, -0.07447, -0.3204, 0.9698, 0.1832, -0.1611, 0.9854, -0.04836, -0.1631, 0.9444, -0.07447, -0.3204, 0.9362, 0.1423, -0.3212, 0.8955, 0.4048, -0.1851, 0.9698, 0.1832, -0.1611, 0.9362, 0.1423, -0.3212, 0.8933, 0.3296, -0.3057, 0.8821, 0.469, -0.04432, 0.9704, 0.2413, -0.005298, 0.9698, 0.1832, -0.1611, 0.8955, 0.4048, -0.1851, 0.8596, 0.5025, 0.09319, 0.9485, 0.2817, 0.1449, 0.9704, 0.2413, -0.005298, 0.8821, 0.469, -0.04432, 0.3395, -0.3395, -0.8772, 1.555e-07, -0.3701, -0.929, -2.124e-07, 3.136e-07, -1.0, 0.3701, 1.631e-07, -0.929, 1.555e-07, -0.3701, -0.929, -0.3395, -0.3395, -0.8772, -0.3701, 1.756e-07, -0.929, -2.124e-07, 3.136e-07, -1.0, 0.3701, 1.631e-07, -0.929, -2.124e-07, 3.136e-07, -1.0, -3.563e-07, 0.3701, -0.929, 0.3395, 0.3395, -0.8772, -2.124e-07, 3.136e-07, -1.0, -0.3701, 1.756e-07, -0.929, -0.3395, 0.3395, -0.8772, -3.563e-07, 0.3701, -0.929, 0.5296, -0.5297, -0.6626, 0.2927, -0.6238, -0.7247, 0.3395, -0.3395, -0.8772, 0.6238, -0.2929, -0.7247, 0.2927, -0.6238, -0.7247, 1.728e-08, -0.6636, -0.7481, 1.555e-07, -0.3701, -0.929, 0.3395, -0.3395, -0.8772, 1.728e-08, -0.6636, -0.7481, -0.2927, -0.6238, -0.7247, -0.3395, -0.3395, -0.8772, 1.555e-07, -0.3701, -0.929, -0.2927, -0.6238, -0.7247, -0.5296, -0.5297, -0.6626, -0.6238, -0.2929, -0.7247, -0.3395, -0.3395, -0.8772, -0.3395, -0.3395, -0.8772, -0.6238, -0.2929, -0.7247, -0.6636, -4.423e-05, -0.7481, -0.3701, 1.756e-07, -0.929, -0.3701, 1.756e-07, -0.929, -0.6636, -4.423e-05, -0.7481, -0.6237, 0.2928, -0.7247, -0.3395, 0.3395, -0.8772, -0.3395, 0.3395, -0.8772, -0.6237, 0.2928, -0.7247, -0.5295, 0.5299, -0.6625, -0.2927, 0.6241, -0.7245, -3.563e-07, 0.3701, -0.929, -0.3395, 0.3395, -0.8772, -0.2927, 0.6241, -0.7245, -7.407e-09, 0.6639, -0.7478, 0.3395, 0.3395, -0.8772, -3.563e-07, 0.3701, -0.929, -7.407e-09, 0.6639, -0.7478, 0.2927, 0.6241, -0.7245, 0.6237, 0.2928, -0.7247, 0.3395, 0.3395, -0.8772, 0.2927, 0.6241, -0.7245, 0.5295, 0.5299, -0.6625, 0.6636, -4.421e-05, -0.7481, 0.3701, 1.631e-07, -0.929, 0.3395, 0.3395, -0.8772, 0.6237, 0.2928, -0.7247, 0.6238, -0.2929, -0.7247, 0.3395, -0.3395, -0.8772, 0.3701, 1.631e-07, -0.929, 0.6636, -4.421e-05, -0.7481, -0.5846, 0.7037, 0.4037, -0.5076, 0.7873, 0.3501, -0.6033, 0.7599, 0.2421, -0.6685, 0.6695, 0.3238, -0.5076, 0.7873, 0.3501, -0.4577, 0.841, 0.2885, -0.5499, 0.8204, 0.1565, -0.6033, 0.7599, 0.2421, -0.6685, 0.6695, 0.3238, -0.6033, 0.7599, 0.2421, -0.6487, 0.7505, 0.1262, -0.7133, 0.6629, 0.2274, -0.6033, 0.7599, 0.2421, -0.5499, 0.8204, 0.1565, -0.5928, 0.805, 0.02101, -0.6487, 0.7505, 0.1262, -0.5962, 0.6505, 0.4706, -0.4391, 0.7715, 0.4605, -0.5846, 0.7037, 0.4037, -0.701, 0.5496, 0.4544, -0.4391, 0.7715, 0.4605, -0.3556, 0.8292, 0.4313, -0.5076, 0.7873, 0.3501, -0.5846, 0.7037, 0.4037, -0.3556, 0.8292, 0.4313, -0.3114, 0.8665, 0.3901, -0.4577, 0.841, 0.2885, -0.5076, 0.7873, 0.3501, -0.3114, 0.8665, 0.3901, -0.2837, 0.8959, 0.3418, -0.3724, 0.8988, 0.2315, -0.4577, 0.841, 0.2885, -0.4577, 0.841, 0.2885, -0.3724, 0.8988, 0.2315, -0.4617, 0.8839, 0.07443, -0.5499, 0.8204, 0.1565, -0.5499, 0.8204, 0.1565, -0.4617, 0.8839, 0.07443, -0.5015, 0.861, -0.08521, -0.5928, 0.805, 0.02101, -0.5928, 0.805, 0.02101, -0.5015, 0.861, -0.08521, -0.4905, 0.8454, -0.2117, -0.5919, 0.8, -0.09825, -0.6487, 0.7505, 0.1262, -0.5928, 0.805, 0.02101, -0.5919, 0.8, -0.09825, -0.6596, 0.7515, 0.01304, -0.7133, 0.6629, 0.2274, -0.6487, 0.7505, 0.1262, -0.6596, 0.7515, 0.01304, -0.7359, 0.6663, 0.1202, -0.7986, 0.509, 0.3212, -0.7133, 0.6629, 0.2274, -0.7359, 0.6663, 0.1202, -0.8319, 0.511, 0.2162, -0.7586, 0.5133, 0.4013, -0.6685, 0.6695, 0.3238, -0.7133, 0.6629, 0.2274, -0.7986, 0.509, 0.3212, -0.701, 0.5496, 0.4544, -0.5846, 0.7037, 0.4037, -0.6685, 0.6695, 0.3238, -0.7586, 0.5133, 0.4013, 0.4577, 0.841, 0.2885, 0.5076, 0.7873, 0.3501, 0.6033, 0.7599, 0.2421, 0.5499, 0.8204, 0.1565, 0.5076, 0.7873, 0.3501, 0.5846, 0.7037, 0.4037, 0.6685, 0.6695, 0.3238, 0.6033, 0.7599, 0.2421, 0.5499, 0.8204, 0.1565, 0.6033, 0.7599, 0.2421, 0.6487, 0.7505, 0.1262, 0.5928, 0.805, 0.02101, 0.6033, 0.7599, 0.2421, 0.6685, 0.6695, 0.3238, 0.7133, 0.6629, 0.2274, 0.6487, 0.7505, 0.1262, 0.2837, 0.8959, 0.3418, 0.3114, 0.8665, 0.3901, 0.4577, 0.841, 0.2885, 0.3724, 0.8988, 0.2315, 0.3114, 0.8665, 0.3901, 0.3556, 0.8292, 0.4313, 0.5076, 0.7873, 0.3501, 0.4577, 0.841, 0.2885, 0.3556, 0.8292, 0.4313, 0.4391, 0.7715, 0.4605, 0.5846, 0.7037, 0.4037, 0.5076, 0.7873, 0.3501, 0.4391, 0.7715, 0.4605, 0.5962, 0.6505, 0.4706, 0.701, 0.5496, 0.4544, 0.5846, 0.7037, 0.4037, 0.5846, 0.7037, 0.4037, 0.701, 0.5496, 0.4544, 0.7586, 0.5133, 0.4013, 0.6685, 0.6695, 0.3238, 0.6685, 0.6695, 0.3238, 0.7586, 0.5133, 0.4013, 0.7986, 0.509, 0.3212, 0.7133, 0.6629, 0.2274, 0.7133, 0.6629, 0.2274, 0.7986, 0.509, 0.3212, 0.8319, 0.511, 0.2162, 0.7359, 0.6663, 0.1202, 0.6487, 0.7505, 0.1262, 0.7133, 0.6629, 0.2274, 0.7359, 0.6663, 0.1202, 0.6596, 0.7515, 0.01304, 0.5928, 0.805, 0.02101, 0.6487, 0.7505, 0.1262, 0.6596, 0.7515, 0.01304, 0.5919, 0.8, -0.09825, 0.5015, 0.861, -0.08521, 0.5928, 0.805, 0.02101, 0.5919, 0.8, -0.09825, 0.4905, 0.8454, -0.2117, 0.4617, 0.8839, 0.07443, 0.5499, 0.8204, 0.1565, 0.5928, 0.805, 0.02101, 0.5015, 0.861, -0.08521, 0.3724, 0.8988, 0.2315, 0.4577, 0.841, 0.2885, 0.5499, 0.8204, 0.1565, 0.4617, 0.8839, 0.07443, -0.6054, -0.7956, -0.02223, -0.6587, -0.7409, -0.1311, -0.6113, -0.7489, -0.2556, -0.5624, -0.8102, -0.1651, -0.6587, -0.7409, -0.1311, -0.7177, -0.6548, -0.237, -0.6697, -0.6593, -0.3418, -0.6113, -0.7489, -0.2556, -0.5624, -0.8102, -0.1651, -0.6113, -0.7489, -0.2556, -0.5122, -0.7737, -0.373, -0.4673, -0.8288, -0.3077, -0.6113, -0.7489, -0.2556, -0.6697, -0.6593, -0.3418, -0.5826, -0.6904, -0.4288, -0.5122, -0.7737, -0.373, -0.5009, -0.8392, 0.2116, -0.6036, -0.7911, 0.09892, -0.6054, -0.7956, -0.02223, -0.5133, -0.8538, 0.08613, -0.6036, -0.7911, 0.09892, -0.6699, -0.7423, -0.0131, -0.6587, -0.7409, -0.1311, -0.6054, -0.7956, -0.02223, -0.6699, -0.7423, -0.0131, -0.7421, -0.6589, -0.1227, -0.7177, -0.6548, -0.237, -0.6587, -0.7409, -0.1311, -0.7421, -0.6589, -0.1227, -0.8328, -0.507, -0.2222, -0.7961, -0.5038, -0.3352, -0.7177, -0.6548, -0.237, -0.7177, -0.6548, -0.237, -0.7961, -0.5038, -0.3352, -0.752, -0.5059, -0.4226, -0.6697, -0.6593, -0.3418, -0.6697, -0.6593, -0.3418, -0.752, -0.5059, -0.4226, -0.6918, -0.5391, -0.4804, -0.5826, -0.6904, -0.4288, -0.5826, -0.6904, -0.4288, -0.6918, -0.5391, -0.4804, -0.5874, -0.6378, -0.4982, -0.4357, -0.7547, -0.4905, -0.5122, -0.7737, -0.373, -0.5826, -0.6904, -0.4288, -0.4357, -0.7547, -0.4905, -0.3574, -0.8122, -0.4611, -0.4673, -0.8288, -0.3077, -0.5122, -0.7737, -0.373, -0.3574, -0.8122, -0.4611, -0.3172, -0.8514, -0.4178, -0.3837, -0.8899, -0.2467, -0.4673, -0.8288, -0.3077, -0.3172, -0.8514, -0.4178, -0.2913, -0.8837, -0.3664, -0.4748, -0.8766, -0.07881, -0.5624, -0.8102, -0.1651, -0.4673, -0.8288, -0.3077, -0.3837, -0.8899, -0.2467, -0.5133, -0.8538, 0.08613, -0.6054, -0.7956, -0.02223, -0.5624, -0.8102, -0.1651, -0.4748, -0.8766, -0.07881, 0.7177, -0.6548, -0.237, 0.6587, -0.7409, -0.1311, 0.6113, -0.7489, -0.2556, 0.6697, -0.6593, -0.3418, 0.6587, -0.7409, -0.1311, 0.6054, -0.7956, -0.02223, 0.5624, -0.8102, -0.1651, 0.6113, -0.7489, -0.2556, 0.6697, -0.6593, -0.3418, 0.6113, -0.7489, -0.2556, 0.5122, -0.7737, -0.373, 0.5826, -0.6904, -0.4288, 0.6113, -0.7489, -0.2556, 0.5624, -0.8102, -0.1651, 0.4673, -0.8288, -0.3077, 0.5122, -0.7737, -0.373, 0.8328, -0.507, -0.2222, 0.7421, -0.6589, -0.1227, 0.7177, -0.6548, -0.237, 0.7961, -0.5038, -0.3352, 0.7421, -0.6589, -0.1227, 0.6699, -0.7423, -0.0131, 0.6587, -0.7409, -0.1311, 0.7177, -0.6548, -0.237, 0.6699, -0.7423, -0.0131, 0.6036, -0.7911, 0.09892, 0.6054, -0.7956, -0.02223, 0.6587, -0.7409, -0.1311, 0.6036, -0.7911, 0.09892, 0.5009, -0.8392, 0.2116, 0.5133, -0.8538, 0.08613, 0.6054, -0.7956, -0.02223, 0.6054, -0.7956, -0.02223, 0.5133, -0.8538, 0.08613, 0.4748, -0.8766, -0.07881, 0.5624, -0.8102, -0.1651, 0.5624, -0.8102, -0.1651, 0.4748, -0.8766, -0.07881, 0.3837, -0.8899, -0.2467, 0.4673, -0.8288, -0.3077, 0.4673, -0.8288, -0.3077, 0.3837, -0.8899, -0.2467, 0.2913, -0.8837, -0.3664, 0.3172, -0.8514, -0.4178, 0.5122, -0.7737, -0.373, 0.4673, -0.8288, -0.3077, 0.3172, -0.8514, -0.4178, 0.3574, -0.8122, -0.4611, 0.5826, -0.6904, -0.4288, 0.5122, -0.7737, -0.373, 0.3574, -0.8122, -0.4611, 0.4357, -0.7547, -0.4905, 0.6918, -0.5391, -0.4804, 0.5826, -0.6904, -0.4288, 0.4357, -0.7547, -0.4905, 0.5874, -0.6378, -0.4982, 0.752, -0.5059, -0.4226, 0.6697, -0.6593, -0.3418, 0.5826, -0.6904, -0.4288, 0.6918, -0.5391, -0.4804, 0.7961, -0.5038, -0.3352, 0.7177, -0.6548, -0.237, 0.6697, -0.6593, -0.3418, 0.752, -0.5059, -0.4226])] * 3)])

# ---- objects
ob_collectable = bpy.data.objects.new('Collectable', me_collectable)
ob_light = bpy.data.objects.new('Light', light_light)
ob_camera = bpy.data.objects.new('Camera', cam_camera)

# ---- transforms, parenting, visibility, modifiers, constraints
ob_collectable.location = (0.0, 0.0, 0.0)
ob_collectable.lock_rotations_4d = False
ob_collectable.empty_display_type = 'ARROWS'
ob_collectable.lineart.crease_threshold = 0.0
ob_light.location = (4.076, 1.005, 5.904)
ob_light.rotation_euler = (0.6503, 0.05522, 1.866)
ob_light.lock_rotations_4d = False
ob_light.empty_display_type = 'ARROWS'
ob_light.color = (0.0, 0.0, 0.0, 0.0)
ob_light.lineart.crease_threshold = 0.0
ob_camera.location = (7.359, -6.926, 4.958)
ob_camera.rotation_euler = (1.109, 0.0, 0.8149)
ob_camera.lock_rotations_4d = False
ob_camera.empty_display_type = 'ARROWS'
ob_camera.color = (0.0, 0.0, 0.0, 0.0)
ob_camera.display_type = 'WIRE'
ob_camera.lineart.crease_threshold = 0.0

# ---- collection membership
col_collection.objects.link(ob_collectable)
col_collection.objects.link(ob_light)
col_collection.objects.link(ob_camera)

# ---- scene / render settings (as saved in the file)
scene.camera = ob_camera
scene.frame_start = 1; scene.frame_end = 250; scene.frame_set(1)
scene.render.engine = 'BLENDER_EEVEE_NEXT'
bpy.context.view_layer.update()

